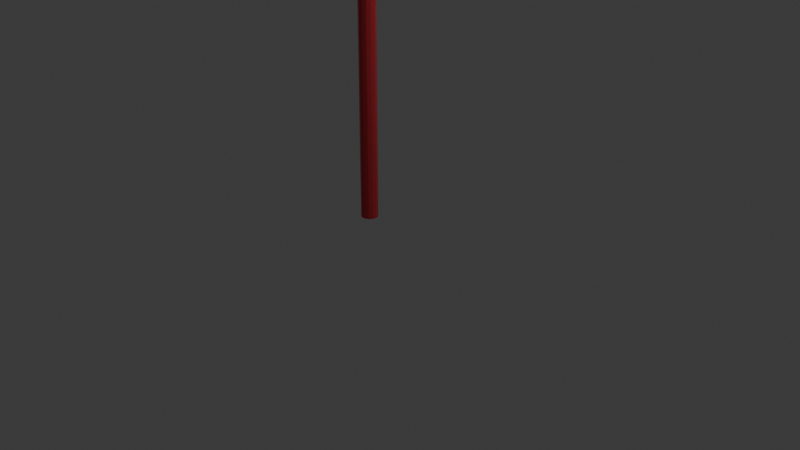 # Source: poste_liberdade.blend  (saved by Blender 4.1.23; exported with 4.5.12 LTS)
import bpy
from mathutils import Matrix  # noqa: F401  (used for matrix-valued properties, if any)

bpy.ops.wm.read_factory_settings(use_empty=True)
scene = bpy.context.scene
scene.name = 'Scene'

# ---- collections
col_collection = bpy.data.collections.new('Collection'); scene.collection.children.link(col_collection)

# ---- materials (node trees are filled in below, after node groups)
mat_cabe_a_do_poste = bpy.data.materials.new('Cabeça do Poste')
mat_corpo_do_poste = bpy.data.materials.new('Corpo do poste')
mat_lanterna = bpy.data.materials.new('Lanterna')

# ---- material node trees
mat_cabe_a_do_poste.use_nodes = True; mat_cabe_a_do_poste.node_tree.nodes.clear()
_N = mat_cabe_a_do_poste.node_tree.nodes; _L = mat_cabe_a_do_poste.node_tree.links
n0 = _N.new('ShaderNodeBsdfPrincipled'); n0.name = 'Principled BSDF'; n0.location = (10, 300)
n0.inputs[0].default_value = (0.771, 0.07171, 0.08988, 1.0)
n0.inputs[1].default_value = 0.6147
n0.inputs[2].default_value = 0.4266
n1 = _N.new('ShaderNodeOutputMaterial'); n1.name = 'Material Output'; n1.location = (300, 300)
_L.new(n0.outputs[0], n1.inputs[0])
n1.is_active_output = True
mat_corpo_do_poste.use_nodes = True; mat_corpo_do_poste.node_tree.nodes.clear()
_N = mat_corpo_do_poste.node_tree.nodes; _L = mat_corpo_do_poste.node_tree.links
n0 = _N.new('ShaderNodeBsdfPrincipled'); n0.name = 'Principled BSDF'; n0.location = (10, 300)
n0.inputs[0].default_value = (0.7705, 0.07194, 0.09009, 1.0)
n0.inputs[1].default_value = 0.7615
n0.inputs[2].default_value = 0.1284
n0.inputs[3].default_value = 1.0
n0.inputs[8].default_value = 0.7982
n0.inputs[13].default_value = 0.5321
n0.inputs[20].default_value = 0.0
n1 = _N.new('ShaderNodeOutputMaterial'); n1.name = 'Material Output'; n1.location = (300, 300)
_L.new(n0.outputs[0], n1.inputs[0])
n1.is_active_output = True
mat_lanterna.use_nodes = True; mat_lanterna.node_tree.nodes.clear()
_N = mat_lanterna.node_tree.nodes; _L = mat_lanterna.node_tree.links
n0 = _N.new('ShaderNodeBsdfPrincipled'); n0.name = 'Principled BSDF'; n0.location = (10, 300)
n0.inputs[0].default_value = (0.6604, 0.6604, 0.6604, 1.0)
n0.inputs[2].default_value = 1.0
n0.inputs[8].default_value = 1.0
n0.inputs[14].default_value = (1.0, 0.5825, 0.5897, 1.0)
n1 = _N.new('ShaderNodeOutputMaterial'); n1.name = 'Material Output'; n1.location = (300, 300)
_L.new(n0.outputs[0], n1.inputs[0])
n1.is_active_output = True

# ---- world
world_world = bpy.data.worlds.new('World'); scene.world = world_world
world_world.use_nodes = True; world_world.node_tree.nodes.clear()
_N = world_world.node_tree.nodes; _L = world_world.node_tree.links
n0 = _N.new('ShaderNodeOutputWorld'); n0.name = 'World Output'; n0.location = (300, 300)
n1 = _N.new('ShaderNodeBackground'); n1.name = 'Background'; n1.location = (10, 300)
n1.inputs[0].default_value = (0.05088, 0.05088, 0.05088, 1.0)
_L.new(n1.outputs[0], n0.inputs[0])
n0.is_active_output = True
world_world.color = (0.05088, 0.05088, 0.05088)
world_world.use_sun_shadow = False
world_world.sun_shadow_jitter_overblur = 0.0

# ---- cameras
cam_camera = bpy.data.cameras.new('Camera')
cam_camera.clip_end = 100.0
cam_camera.ortho_scale = 7.314

# ---- lights
light_light = bpy.data.lights.new('Light', 'POINT')
light_light.transmission_factor = 0.0
light_light.energy = 1000.0
light_light.shadow_soft_size = 0.1
light_light.shadow_maximum_resolution = 0.006
light_light.use_absolute_resolution = True

# ---- meshes
me_cube_002 = bpy.data.meshes.new('Cube.002')
me_cube_002.from_pydata([(0.04201, -1.083, -1.0), (2.042, -1.083, -1.0), (2.042, -1.083, 1.0), (0.04201, -0.2799, -1.0), (2.042, -0.2799, -1.0), (2.042, -0.2799, 1.0), (0.04201, 0.1827, 1.0), (2.042, 0.1827, -1.0), (0.04201, 0.1827, -1.0), (2.042, 0.1827, 1.0), (2.042, -0.392, 0.6567), (2.042, -0.5032, 0.4531), (2.042, -0.6886, 0.3717), (2.042, -0.8565, 0.4837), (2.042, -0.9807, 0.7177), (0.04201, -0.2799, 1.0), (0.04201, -1.083, 1.0), (0.04201, -0.392, 0.6567), (0.04201, -0.5032, 0.4531), (0.04201, -0.6886, 0.3717), (0.04201, -0.8565, 0.4837), (0.04201, -0.9807, 0.7177), (0.04201, -0.392, 0.6555), (0.04201, -0.5039, 0.4539), (0.04201, -0.6889, 0.3715), (0.04201, -0.8569, 0.4879), (0.04201, -0.9822, 0.7237)], [], [(4, 5, 10, 11, 12, 13, 14, 2, 1), (1, 2, 16, 0), (3, 4, 1, 0), (9, 6, 15, 5), (8, 7, 4, 3), (7, 9, 5, 4), (0, 16, 26, 25, 24, 23, 22, 15, 3), (3, 15, 6, 8), (2, 14, 21, 16), (13, 12, 19, 20), (11, 10, 17, 18), (14, 13, 20, 21), (12, 11, 18, 19), (10, 5, 15, 17)])
_uv = me_cube_002.uv_layers.new(name='UVMap')
_uv.uv.foreach_set('vector', [0.375, 0.6496, 0.625, 0.6496, 0.5821, 0.6637, 0.5566, 0.6776, 0.5465, 0.7007, 0.5605, 0.7217, 0.5897, 0.7372, 0.625, 0.75, 0.375, 0.75, 0.375, 0.75, 0.625, 0.75, 0.625, 1.0, 0.375, 1.0, 0.125, 0.6496, 0.375, 0.6496, 0.375, 0.75, 0.125, 0.75, 0.625, 0.5918, 0.875, 0.5918, 0.875, 0.6496, 0.625, 0.6496, 0.125, 0.5918, 0.375, 0.5918, 0.375, 0.6496, 0.125, 0.6496, 0.375, 0.5918, 0.625, 0.5918, 0.625, 0.6496, 0.375, 0.6496, 0.375, 0.0, 0.625, 0.0, 0.5905, 0.01257, 0.561, 0.02824, 0.5464, 0.04923, 0.5567, 0.07235, 0.5819, 0.08635, 0.625, 0.1004, 0.375, 0.1004, 0.375, 0.1004, 0.625, 0.1004, 0.625, 0.1582, 0.375, 0.1582, 0.625, 0.75, 0.5897, 0.7372, 0.5897, 0.7372, 0.625, 0.75, 0.5605, 0.7217, 0.5465, 0.7007, 0.5465, 0.7007, 0.5605, 0.7217, 0.5566, 0.6776, 0.5821, 0.6637, 0.5821, 0.6637, 0.5566, 0.6776, 0.5897, 0.7372, 0.5605, 0.7217, 0.5605, 0.7217, 0.5897, 0.7372, 0.5465, 0.7007, 0.5566, 0.6776, 0.5566, 0.6776, 0.5465, 0.7007, 0.5821, 0.6637, 0.625, 0.6496, 0.625, 0.6496, 0.5821, 0.6637])
me_cube_002.materials.append(mat_cabe_a_do_poste)
me_cube_002.update()
me_sphere_001 = bpy.data.meshes.new('Sphere.001')
me_sphere_001.from_pydata([(0.05088, 0.07917, 0.1627), (0.06038, 0.09395, 0.1537), (0.07349, 0.1144, 0.1393), (0.08438, 0.1313, 0.117), (0.09047, 0.1408, 0.09553), (0.09475, 0.1474, 0.06871), (0.09222, 0.1435, 0.004295), (0.06582, 0.1024, -0.09574), (0.03833, 0.05965, -0.1625), (0.0856, 0.03909, 0.1627), (0.1016, 0.04639, 0.1537), (0.1236, 0.05647, 0.1393), (0.142, 0.06484, 0.117), (0.1522, 0.06952, 0.09553), (0.1594, 0.07281, 0.06871), (0.1552, 0.07086, 0.004295), (0.1107, 0.05058, -0.09574), (0.06449, 0.02945, -0.1625), (0.09315, -0.01339, 0.1627), (0.1105, -0.01589, 0.1537), (0.1345, -0.01935, 0.1393), (0.1545, -0.02221, 0.117), (0.1656, -0.02382, 0.09553), (0.1735, -0.02494, 0.06871), (0.1688, -0.02428, 0.004295), (0.1205, -0.01733, -0.09574), (0.07018, -0.01009, -0.1625), (0.07112, -0.06163, 0.1627), (0.0844, -0.07313, 0.1537), (0.1027, -0.08902, 0.1393), (0.118, -0.1022, 0.117), (0.1265, -0.1096, 0.09553), (0.1325, -0.1148, 0.06871), (0.1289, -0.1117, 0.004295), (0.09201, -0.07973, -0.09574), (0.05358, -0.04643, -0.1625), (0.02651, -0.09029, 0.1627), (0.03146, -0.1072, 0.1537), (0.0383, -0.1304, 0.1393), (0.04397, -0.1498, 0.117), (0.04715, -0.1606, 0.09553), (0.04938, -0.1682, 0.06871), (0.04806, -0.1637, 0.004295), (0.0343, -0.1168, -0.09574), (0.01997, -0.06803, -0.1625), (-0.02651, -0.09029, 0.1627), (-0.03146, -0.1072, 0.1537), (-0.0383, -0.1304, 0.1393), (-0.04397, -0.1498, 0.117), (-0.04715, -0.1606, 0.09553), (-0.04938, -0.1682, 0.06871), (-0.04806, -0.1637, 0.004295), (-0.0343, -0.1168, -0.09574), (-0.01997, -0.06803, -0.1625), (-0.07112, -0.06163, 0.1627), (-0.0844, -0.07313, 0.1537), (-0.1027, -0.08902, 0.1393), (-0.118, -0.1022, 0.117), (-0.1265, -0.1096, 0.09553), (-0.1325, -0.1148, 0.06871), (-0.1289, -0.1117, 0.004295), (-0.09201, -0.07973, -0.09574), (-0.05358, -0.04643, -0.1625), (0.0, 0.0, -0.1625), (0.0, 0.0, 0.1665), (-0.09315, -0.01339, 0.1627), (-0.1105, -0.01589, 0.1537), (-0.1345, -0.01935, 0.1393), (-0.1545, -0.02221, 0.117), (-0.1656, -0.02382, 0.09553), (-0.1735, -0.02494, 0.06871), (-0.1688, -0.02428, 0.004295), (-0.1205, -0.01733, -0.09574), (-0.07018, -0.01009, -0.1625), (-0.0856, 0.03909, 0.1627), (-0.1016, 0.04639, 0.1537), (-0.1236, 0.05647, 0.1393), (-0.142, 0.06484, 0.117), (-0.1522, 0.06952, 0.09553), (-0.1594, 0.07281, 0.06871), (-0.1552, 0.07086, 0.004295), (-0.1107, 0.05058, -0.09574), (-0.06449, 0.02945, -0.1625), (-0.05088, 0.07917, 0.1627), (-0.06038, 0.09395, 0.1537), (-0.07349, 0.1144, 0.1393), (-0.08438, 0.1313, 0.117), (-0.09047, 0.1408, 0.09553), (-0.09475, 0.1474, 0.06871), (-0.09222, 0.1435, 0.004295), (-0.06582, 0.1024, -0.09574), (-0.03833, 0.05965, -0.1625), (-3.792e-08, 0.0941, 0.1627), (-4.843e-08, 0.1117, 0.1537), (-5.621e-08, 0.1359, 0.1393), (-6.115e-08, 0.1561, 0.117), (-6.308e-08, 0.1673, 0.09553), (-6.404e-08, 0.1753, 0.06871), (-6.698e-08, 0.1706, 0.004295), (-4.882e-08, 0.1217, -0.09574), (-2.833e-08, 0.0709, -0.1625)], [], [(63, 100, 8), (98, 97, 5, 6), (95, 94, 2, 3), (92, 64, 0), (99, 98, 6, 7), (96, 95, 3, 4), (93, 92, 0, 1), (100, 99, 7, 8), (97, 96, 4, 5), (94, 93, 1, 2), (6, 5, 14, 15), (3, 2, 11, 12), (0, 64, 9), (7, 6, 15, 16), (4, 3, 12, 13), (1, 0, 9, 10), (8, 7, 16, 17), (5, 4, 13, 14), (2, 1, 10, 11), (63, 8, 17), (11, 10, 19, 20), (63, 17, 26), (15, 14, 23, 24), (12, 11, 20, 21), (9, 64, 18), (16, 15, 24, 25), (13, 12, 21, 22), (10, 9, 18, 19), (17, 16, 25, 26), (14, 13, 22, 23), (26, 25, 34, 35), (23, 22, 31, 32), (20, 19, 28, 29), (63, 26, 35), (24, 23, 32, 33), (21, 20, 29, 30), (18, 64, 27), (25, 24, 33, 34), (22, 21, 30, 31), (19, 18, 27, 28), (31, 30, 39, 40), (28, 27, 36, 37), (35, 34, 43, 44), (32, 31, 40, 41), (29, 28, 37, 38), (63, 35, 44), (33, 32, 41, 42), (30, 29, 38, 39), (27, 64, 36), (34, 33, 42, 43), (36, 64, 45), (43, 42, 51, 52), (40, 39, 48, 49), (37, 36, 45, 46), (44, 43, 52, 53), (41, 40, 49, 50), (38, 37, 46, 47), (63, 44, 53), (42, 41, 50, 51), (39, 38, 47, 48), (48, 47, 56, 57), (45, 64, 54), (52, 51, 60, 61), (49, 48, 57, 58), (46, 45, 54, 55), (53, 52, 61, 62), (50, 49, 58, 59), (47, 46, 55, 56), (63, 53, 62), (51, 50, 59, 60), (63, 62, 73), (60, 59, 70, 71), (57, 56, 67, 68), (54, 64, 65), (61, 60, 71, 72), (58, 57, 68, 69), (55, 54, 65, 66), (62, 61, 72, 73), (59, 58, 69, 70), (56, 55, 66, 67), (70, 69, 78, 79), (67, 66, 75, 76), (63, 73, 82), (71, 70, 79, 80), (68, 67, 76, 77), (65, 64, 74), (72, 71, 80, 81), (69, 68, 77, 78), (66, 65, 74, 75), (73, 72, 81, 82), (75, 74, 83, 84), (82, 81, 90, 91), (79, 78, 87, 88), (76, 75, 84, 85), (63, 82, 91), (80, 79, 88, 89), (77, 76, 85, 86), (74, 64, 83), (81, 80, 89, 90), (78, 77, 86, 87), (87, 86, 95, 96), (84, 83, 92, 93), (91, 90, 99, 100), (88, 87, 96, 97), (85, 84, 93, 94), (63, 91, 100), (89, 88, 97, 98), (86, 85, 94, 95), (83, 64, 92), (90, 89, 98, 99)])
_uv = me_sphere_001.uv_layers.new(name='UVMap')
_uv.uv.foreach_set('vector', [0.6818, 0.0, 0.7273, 0.1406, 0.6364, 0.1406, 0.7273, 0.5061, 0.7273, 0.6224, 0.6364, 0.6224, 0.6364, 0.5061, 0.7273, 0.7022, 0.7273, 0.7527, 0.6364, 0.7527, 0.6364, 0.7022, 0.7273, 0.8332, 0.6818, 1.0, 0.6364, 0.8332, 0.7273, 0.2986, 0.7273, 0.5061, 0.6364, 0.5061, 0.6364, 0.2986, 0.7273, 0.6643, 0.7273, 0.7022, 0.6364, 0.7022, 0.6364, 0.6643, 0.7273, 0.8, 0.7273, 0.8332, 0.6364, 0.8332, 0.6364, 0.8, 0.7273, 0.1406, 0.7273, 0.2986, 0.6364, 0.2986, 0.6364, 0.1406, 0.7273, 0.6224, 0.7273, 0.6643, 0.6364, 0.6643, 0.6364, 0.6224, 0.7273, 0.7527, 0.7273, 0.8, 0.6364, 0.8, 0.6364, 0.7527, 0.6364, 0.5061, 0.6364, 0.6224, 0.5455, 0.6224, 0.5455, 0.5061, 0.6364, 0.7022, 0.6364, 0.7527, 0.5455, 0.7527, 0.5455, 0.7022, 0.6364, 0.8332, 0.5909, 1.0, 0.5455, 0.8332, 0.6364, 0.2986, 0.6364, 0.5061, 0.5455, 0.5061, 0.5455, 0.2986, 0.6364, 0.6643, 0.6364, 0.7022, 0.5455, 0.7022, 0.5455, 0.6643, 0.6364, 0.8, 0.6364, 0.8332, 0.5455, 0.8332, 0.5455, 0.8, 0.6364, 0.1406, 0.6364, 0.2986, 0.5455, 0.2986, 0.5455, 0.1406, 0.6364, 0.6224, 0.6364, 0.6643, 0.5455, 0.6643, 0.5455, 0.6224, 0.6364, 0.7527, 0.6364, 0.8, 0.5455, 0.8, 0.5455, 0.7527, 0.5909, 0.0, 0.6364, 0.1406, 0.5455, 0.1406, 0.5455, 0.7527, 0.5455, 0.8, 0.4545, 0.8, 0.4545, 0.7527, 0.5, 0.0, 0.5455, 0.1406, 0.4545, 0.1406, 0.5455, 0.5061, 0.5455, 0.6224, 0.4545, 0.6224, 0.4545, 0.5061, 0.5455, 0.7022, 0.5455, 0.7527, 0.4545, 0.7527, 0.4545, 0.7022, 0.5455, 0.8332, 0.5, 1.0, 0.4545, 0.8332, 0.5455, 0.2986, 0.5455, 0.5061, 0.4545, 0.5061, 0.4545, 0.2986, 0.5455, 0.6643, 0.5455, 0.7022, 0.4545, 0.7022, 0.4545, 0.6643, 0.5455, 0.8, 0.5455, 0.8332, 0.4545, 0.8332, 0.4545, 0.8, 0.5455, 0.1406, 0.5455, 0.2986, 0.4545, 0.2986, 0.4545, 0.1406, 0.5455, 0.6224, 0.5455, 0.6643, 0.4545, 0.6643, 0.4545, 0.6224, 0.4545, 0.1406, 0.4545, 0.2986, 0.3636, 0.2986, 0.3636, 0.1406, 0.4545, 0.6224, 0.4545, 0.6643, 0.3636, 0.6643, 0.3636, 0.6224, 0.4545, 0.7527, 0.4545, 0.8, 0.3636, 0.8, 0.3636, 0.7527, 0.4091, 0.0, 0.4545, 0.1406, 0.3636, 0.1406, 0.4545, 0.5061, 0.4545, 0.6224, 0.3636, 0.6224, 0.3636, 0.5061, 0.4545, 0.7022, 0.4545, 0.7527, 0.3636, 0.7527, 0.3636, 0.7022, 0.4545, 0.8332, 0.4091, 1.0, 0.3636, 0.8332, 0.4545, 0.2986, 0.4545, 0.5061, 0.3636, 0.5061, 0.3636, 0.2986, 0.4545, 0.6643, 0.4545, 0.7022, 0.3636, 0.7022, 0.3636, 0.6643, 0.4545, 0.8, 0.4545, 0.8332, 0.3636, 0.8332, 0.3636, 0.8, 0.3636, 0.6643, 0.3636, 0.7022, 0.2727, 0.7022, 0.2727, 0.6643, 0.3636, 0.8, 0.3636, 0.8332, 0.2727, 0.8332, 0.2727, 0.8, 0.3636, 0.1406, 0.3636, 0.2986, 0.2727, 0.2986, 0.2727, 0.1406, 0.3636, 0.6224, 0.3636, 0.6643, 0.2727, 0.6643, 0.2727, 0.6224, 0.3636, 0.7527, 0.3636, 0.8, 0.2727, 0.8, 0.2727, 0.7527, 0.3182, 0.0, 0.3636, 0.1406, 0.2727, 0.1406, 0.3636, 0.5061, 0.3636, 0.6224, 0.2727, 0.6224, 0.2727, 0.5061, 0.3636, 0.7022, 0.3636, 0.7527, 0.2727, 0.7527, 0.2727, 0.7022, 0.3636, 0.8332, 0.3182, 1.0, 0.2727, 0.8332, 0.3636, 0.2986, 0.3636, 0.5061, 0.2727, 0.5061, 0.2727, 0.2986, 0.2727, 0.8332, 0.2273, 1.0, 0.1818, 0.8332, 0.2727, 0.2986, 0.2727, 0.5061, 0.1818, 0.5061, 0.1818, 0.2986, 0.2727, 0.6643, 0.2727, 0.7022, 0.1818, 0.7022, 0.1818, 0.6643, 0.2727, 0.8, 0.2727, 0.8332, 0.1818, 0.8332, 0.1818, 0.8, 0.2727, 0.1406, 0.2727, 0.2986, 0.1818, 0.2986, 0.1818, 0.1406, 0.2727, 0.6224, 0.2727, 0.6643, 0.1818, 0.6643, 0.1818, 0.6224, 0.2727, 0.7527, 0.2727, 0.8, 0.1818, 0.8, 0.1818, 0.7527, 0.2273, 0.0, 0.2727, 0.1406, 0.1818, 0.1406, 0.2727, 0.5061, 0.2727, 0.6224, 0.1818, 0.6224, 0.1818, 0.5061, 0.2727, 0.7022, 0.2727, 0.7527, 0.1818, 0.7527, 0.1818, 0.7022, 0.1818, 0.7022, 0.1818, 0.7527, 0.09091, 0.7527, 0.09091, 0.7022, 0.1818, 0.8332, 0.1364, 1.0, 0.09091, 0.8332, 0.1818, 0.2986, 0.1818, 0.5061, 0.09091, 0.5061, 0.09091, 0.2986, 0.1818, 0.6643, 0.1818, 0.7022, 0.09091, 0.7022, 0.09091, 0.6643, 0.1818, 0.8, 0.1818, 0.8332, 0.09091, 0.8332, 0.09091, 0.8, 0.1818, 0.1406, 0.1818, 0.2986, 0.09091, 0.2986, 0.09091, 0.1406, 0.1818, 0.6224, 0.1818, 0.6643, 0.09091, 0.6643, 0.09091, 0.6224, 0.1818, 0.7527, 0.1818, 0.8, 0.09091, 0.8, 0.09091, 0.7527, 0.1364, 0.0, 0.1818, 0.1406, 0.09091, 0.1406, 0.1818, 0.5061, 0.1818, 0.6224, 0.09091, 0.6224, 0.09091, 0.5061, 0.04545, 0.0, 0.09091, 0.1406, 0.01361, 0.1406, 0.09091, 0.5061, 0.09091, 0.6224, 2.096e-08, 0.6224, 0.0009496, 0.5061, 0.09091, 0.7022, 0.09091, 0.7527, 2.98e-08, 0.7527, 2.582e-08, 0.7022, 0.09091, 0.8332, 0.04545, 1.0, 1.991e-08, 0.8332, 0.09091, 0.2986, 0.09091, 0.5061, 0.0009496, 0.5061, 0.005282, 0.2986, 0.09091, 0.6643, 0.09091, 0.7022, 2.582e-08, 0.7022, 2.308e-08, 0.6643, 0.09091, 0.8, 0.09091, 0.8332, 1.991e-08, 0.8332, 2.98e-08, 0.8, 0.09091, 0.1406, 0.09091, 0.2986, 0.005282, 0.2986, 0.01361, 0.1406, 0.09091, 0.6224, 0.09091, 0.6643, 2.308e-08, 0.6643, 2.096e-08, 0.6224, 0.09091, 0.7527, 0.09091, 0.8, 2.98e-08, 0.8, 2.98e-08, 0.7527, 1.0, 0.6224, 1.0, 0.6643, 0.9091, 0.6643, 0.9091, 0.6224, 1.0, 0.7527, 1.0, 0.8, 0.9091, 0.8, 0.9091, 0.7527, 0.9545, 0.0, 0.9864, 0.1406, 0.9091, 0.1406, 0.9991, 0.5061, 1.0, 0.6224, 0.9091, 0.6224, 0.9091, 0.5061, 1.0, 0.7022, 1.0, 0.7527, 0.9091, 0.7527, 0.9091, 0.7022, 1.0, 0.8332, 0.9545, 1.0, 0.9091, 0.8332, 0.9947, 0.2986, 0.9991, 0.5061, 0.9091, 0.5061, 0.9091, 0.2986, 1.0, 0.6643, 1.0, 0.7022, 0.9091, 0.7022, 0.9091, 0.6643, 1.0, 0.8, 1.0, 0.8332, 0.9091, 0.8332, 0.9091, 0.8, 0.9864, 0.1406, 0.9947, 0.2986, 0.9091, 0.2986, 0.9091, 0.1406, 0.9091, 0.8, 0.9091, 0.8332, 0.8182, 0.8332, 0.8182, 0.8, 0.9091, 0.1406, 0.9091, 0.2986, 0.8182, 0.2986, 0.8182, 0.1406, 0.9091, 0.6224, 0.9091, 0.6643, 0.8182, 0.6643, 0.8182, 0.6224, 0.9091, 0.7527, 0.9091, 0.8, 0.8182, 0.8, 0.8182, 0.7527, 0.8636, 0.0, 0.9091, 0.1406, 0.8182, 0.1406, 0.9091, 0.5061, 0.9091, 0.6224, 0.8182, 0.6224, 0.8182, 0.5061, 0.9091, 0.7022, 0.9091, 0.7527, 0.8182, 0.7527, 0.8182, 0.7022, 0.9091, 0.8332, 0.8636, 1.0, 0.8182, 0.8332, 0.9091, 0.2986, 0.9091, 0.5061, 0.8182, 0.5061, 0.8182, 0.2986, 0.9091, 0.6643, 0.9091, 0.7022, 0.8182, 0.7022, 0.8182, 0.6643, 0.8182, 0.6643, 0.8182, 0.7022, 0.7273, 0.7022, 0.7273, 0.6643, 0.8182, 0.8, 0.8182, 0.8332, 0.7273, 0.8332, 0.7273, 0.8, 0.8182, 0.1406, 0.8182, 0.2986, 0.7273, 0.2986, 0.7273, 0.1406, 0.8182, 0.6224, 0.8182, 0.6643, 0.7273, 0.6643, 0.7273, 0.6224, 0.8182, 0.7527, 0.8182, 0.8, 0.7273, 0.8, 0.7273, 0.7527, 0.7727, 0.0, 0.8182, 0.1406, 0.7273, 0.1406, 0.8182, 0.5061, 0.8182, 0.6224, 0.7273, 0.6224, 0.7273, 0.5061, 0.8182, 0.7022, 0.8182, 0.7527, 0.7273, 0.7527, 0.7273, 0.7022, 0.8182, 0.8332, 0.7727, 1.0, 0.7273, 0.8332, 0.8182, 0.2986, 0.8182, 0.5061, 0.7273, 0.5061, 0.7273, 0.2986])
me_sphere_001.update()
me_circle_005 = bpy.data.meshes.new('Circle.005')
me_circle_005.from_pydata([(0.0, 0.1052, 0.0), (-0.05686, 0.08847, 0.0), (-0.09566, 0.04369, 0.0), (-0.1041, -0.01497, 0.0), (-0.07948, -0.06887, 0.0), (-0.02963, -0.1009, 0.0), (0.02963, -0.1009, 0.0), (0.07948, -0.06887, 0.0), (0.1041, -0.01497, 0.0), (0.09566, 0.04369, 0.0), (0.05686, 0.08847, 0.0), (-7.957e-12, 0.1052, 0.02329), (-0.05686, 0.08847, 0.02329), (-0.09566, 0.04369, 0.02329), (-0.1041, -0.01497, 0.02329), (-0.07948, -0.06887, 0.02329), (-0.02963, -0.1009, 0.02329), (0.02963, -0.1009, 0.02329), (0.07948, -0.06887, 0.02329), (0.1041, -0.01497, 0.02329), (0.09566, 0.04369, 0.02329), (0.05686, 0.08847, 0.02329)], [], [(0, 10, 9, 8, 7, 6, 5, 4, 3, 2, 1), (3, 4, 15, 14), (10, 0, 11, 21), (0, 1, 12, 11), (7, 8, 19, 18), (4, 5, 16, 15), (1, 2, 13, 12), (8, 9, 20, 19), (5, 6, 17, 16), (2, 3, 14, 13), (9, 10, 21, 20), (6, 7, 18, 17), (11, 12, 13, 14, 15, 16, 17, 18, 19, 20, 21)])
_uv = me_circle_005.uv_layers.new(name='UVMap')
_uv.uv.foreach_set('vector', [0.5, 1.0, 0.7703, 0.9206, 0.9548, 0.7077, 0.9949, 0.4288, 0.8779, 0.1726, 0.6409, 0.02025, 0.3591, 0.02025, 0.1221, 0.1726, 0.005089, 0.4288, 0.04518, 0.7077, 0.2297, 0.9206, 0.005089, 0.4288, 0.1221, 0.1726, 0.1221, 0.1726, 0.005089, 0.4288, 0.7703, 0.9206, 0.5, 1.0, 0.5, 1.0, 0.7703, 0.9206, 0.5, 1.0, 0.2297, 0.9206, 0.2297, 0.9206, 0.5, 1.0, 0.8779, 0.1726, 0.9949, 0.4288, 0.9949, 0.4288, 0.8779, 0.1726, 0.1221, 0.1726, 0.3591, 0.02025, 0.3591, 0.02025, 0.1221, 0.1726, 0.2297, 0.9206, 0.04518, 0.7077, 0.04518, 0.7077, 0.2297, 0.9206, 0.9949, 0.4288, 0.9548, 0.7077, 0.9548, 0.7077, 0.9949, 0.4288, 0.3591, 0.02025, 0.6409, 0.02025, 0.6409, 0.02025, 0.3591, 0.02025, 0.04518, 0.7077, 0.005089, 0.4288, 0.005089, 0.4288, 0.04518, 0.7077, 0.9548, 0.7077, 0.7703, 0.9206, 0.7703, 0.9206, 0.9548, 0.7077, 0.6409, 0.02025, 0.8779, 0.1726, 0.8779, 0.1726, 0.6409, 0.02025, 0.5, 1.0, 0.2297, 0.9206, 0.04518, 0.7077, 0.005089, 0.4288, 0.1221, 0.1726, 0.3591, 0.02025, 0.6409, 0.02025, 0.8779, 0.1726, 0.9949, 0.4288, 0.9548, 0.7077, 0.7703, 0.9206])
me_circle_005.materials.append(mat_corpo_do_poste)
me_circle_005.update()
me_circle_006 = bpy.data.meshes.new('Circle.006')
me_circle_006.from_pydata([(0.0, 0.1052, 0.0), (-0.05686, 0.08847, 0.0), (-0.09566, 0.04369, 0.0), (-0.1041, -0.01497, 0.0), (-0.07948, -0.06887, 0.0), (-0.02963, -0.1009, 0.0), (0.02963, -0.1009, 0.0), (0.07948, -0.06887, 0.0), (0.1041, -0.01497, 0.0), (0.09566, 0.04369, 0.0), (0.05686, 0.08847, 0.0), (-7.957e-12, 0.1052, 0.02329), (-0.05686, 0.08847, 0.02329), (-0.09566, 0.04369, 0.02329), (-0.1041, -0.01497, 0.02329), (-0.07948, -0.06887, 0.02329), (-0.02963, -0.1009, 0.02329), (0.02963, -0.1009, 0.02329), (0.07948, -0.06887, 0.02329), (0.1041, -0.01497, 0.02329), (0.09566, 0.04369, 0.02329), (0.05686, 0.08847, 0.02329)], [], [(0, 10, 9, 8, 7, 6, 5, 4, 3, 2, 1), (3, 4, 15, 14), (10, 0, 11, 21), (0, 1, 12, 11), (7, 8, 19, 18), (4, 5, 16, 15), (1, 2, 13, 12), (8, 9, 20, 19), (5, 6, 17, 16), (2, 3, 14, 13), (9, 10, 21, 20), (6, 7, 18, 17), (11, 12, 13, 14, 15, 16, 17, 18, 19, 20, 21)])
_uv = me_circle_006.uv_layers.new(name='UVMap')
_uv.uv.foreach_set('vector', [0.5, 1.0, 0.7703, 0.9206, 0.9548, 0.7077, 0.9949, 0.4288, 0.8779, 0.1726, 0.6409, 0.02025, 0.3591, 0.02025, 0.1221, 0.1726, 0.005089, 0.4288, 0.04518, 0.7077, 0.2297, 0.9206, 0.005089, 0.4288, 0.1221, 0.1726, 0.1221, 0.1726, 0.005089, 0.4288, 0.7703, 0.9206, 0.5, 1.0, 0.5, 1.0, 0.7703, 0.9206, 0.5, 1.0, 0.2297, 0.9206, 0.2297, 0.9206, 0.5, 1.0, 0.8779, 0.1726, 0.9949, 0.4288, 0.9949, 0.4288, 0.8779, 0.1726, 0.1221, 0.1726, 0.3591, 0.02025, 0.3591, 0.02025, 0.1221, 0.1726, 0.2297, 0.9206, 0.04518, 0.7077, 0.04518, 0.7077, 0.2297, 0.9206, 0.9949, 0.4288, 0.9548, 0.7077, 0.9548, 0.7077, 0.9949, 0.4288, 0.3591, 0.02025, 0.6409, 0.02025, 0.6409, 0.02025, 0.3591, 0.02025, 0.04518, 0.7077, 0.005089, 0.4288, 0.005089, 0.4288, 0.04518, 0.7077, 0.9548, 0.7077, 0.7703, 0.9206, 0.7703, 0.9206, 0.9548, 0.7077, 0.6409, 0.02025, 0.8779, 0.1726, 0.8779, 0.1726, 0.6409, 0.02025, 0.5, 1.0, 0.2297, 0.9206, 0.04518, 0.7077, 0.005089, 0.4288, 0.1221, 0.1726, 0.3591, 0.02025, 0.6409, 0.02025, 0.8779, 0.1726, 0.9949, 0.4288, 0.9548, 0.7077, 0.7703, 0.9206])
me_circle_006.materials.append(mat_corpo_do_poste)
me_circle_006.update()
me_circle_011 = bpy.data.meshes.new('Circle.011')
me_circle_011.from_pydata([(0.01564, 0.01247, 0.05429), (-2.247e-10, 0.02, 0.05429), (-0.0195, -0.00445, 0.05429), (-0.008678, -0.01802, 0.05429), (-0.01564, 0.01247, 0.05429), (0.0195, -0.00445, 0.05429), (0.008678, -0.01802, 0.05429), (-0.01564, 0.01247, -0.02817), (0.0, 0.02, -0.02817), (-0.008678, -0.01802, -0.02817), (-0.0195, -0.00445, -0.02817), (0.01564, 0.01247, -0.02817), (0.0195, -0.00445, -0.02817), (0.008678, -0.01802, -0.02817)], [], [(1, 4, 2, 3, 6, 5, 0), (8, 1, 0, 11), (12, 5, 6, 13), (9, 3, 2, 10), (7, 4, 1, 8), (11, 0, 5, 12), (13, 6, 3, 9), (10, 2, 4, 7), (8, 11, 12, 13, 9, 10, 7)])
_uv = me_circle_011.uv_layers.new(name='UVMap')
_uv.uv.foreach_set('vector', [0.5, 1.0, 0.1091, 0.8117, 0.01254, 0.3887, 0.2831, 0.04952, 0.7169, 0.04952, 0.9875, 0.3887, 0.8909, 0.8117, 0.5, 1.0, 0.5, 1.0, 0.8909, 0.8117, 0.8909, 0.8117, 0.9875, 0.3887, 0.9875, 0.3887, 0.7169, 0.04952, 0.7169, 0.04952, 0.2831, 0.04952, 0.2831, 0.04952, 0.01254, 0.3887, 0.01254, 0.3887, 0.1091, 0.8117, 0.1091, 0.8117, 0.5, 1.0, 0.5, 1.0, 0.8909, 0.8117, 0.8909, 0.8117, 0.9875, 0.3887, 0.9875, 0.3887, 0.7169, 0.04952, 0.7169, 0.04952, 0.2831, 0.04952, 0.2831, 0.04952, 0.01254, 0.3887, 0.01254, 0.3887, 0.1091, 0.8117, 0.1091, 0.8117, 0.5, 1.0, 0.8909, 0.8117, 0.9875, 0.3887, 0.7169, 0.04952, 0.2831, 0.04952, 0.01254, 0.3887, 0.1091, 0.8117])
me_circle_011.materials.append(mat_corpo_do_poste)
me_circle_011.update()
me_sphere_004 = bpy.data.meshes.new('Sphere.004')
me_sphere_004.from_pydata([(0.05088, 0.07917, 0.1627), (0.06038, 0.09395, 0.1537), (0.07349, 0.1144, 0.1393), (0.08438, 0.1313, 0.117), (0.09047, 0.1408, 0.09553), (0.09475, 0.1474, 0.06871), (0.09222, 0.1435, 0.004295), (0.06582, 0.1024, -0.09574), (0.03833, 0.05965, -0.1625), (0.0856, 0.03909, 0.1627), (0.1016, 0.04639, 0.1537), (0.1236, 0.05647, 0.1393), (0.142, 0.06484, 0.117), (0.1522, 0.06952, 0.09553), (0.1594, 0.07281, 0.06871), (0.1552, 0.07086, 0.004295), (0.1107, 0.05058, -0.09574), (0.06449, 0.02945, -0.1625), (0.09315, -0.01339, 0.1627), (0.1105, -0.01589, 0.1537), (0.1345, -0.01935, 0.1393), (0.1545, -0.02221, 0.117), (0.1656, -0.02382, 0.09553), (0.1735, -0.02494, 0.06871), (0.1688, -0.02428, 0.004295), (0.1205, -0.01733, -0.09574), (0.07018, -0.01009, -0.1625), (0.07112, -0.06163, 0.1627), (0.0844, -0.07313, 0.1537), (0.1027, -0.08902, 0.1393), (0.118, -0.1022, 0.117), (0.1265, -0.1096, 0.09553), (0.1325, -0.1148, 0.06871), (0.1289, -0.1117, 0.004295), (0.09201, -0.07973, -0.09574), (0.05358, -0.04643, -0.1625), (0.02651, -0.09029, 0.1627), (0.03146, -0.1072, 0.1537), (0.0383, -0.1304, 0.1393), (0.04397, -0.1498, 0.117), (0.04715, -0.1606, 0.09553), (0.04938, -0.1682, 0.06871), (0.04806, -0.1637, 0.004295), (0.0343, -0.1168, -0.09574), (0.01997, -0.06803, -0.1625), (-0.02651, -0.09029, 0.1627), (-0.03146, -0.1072, 0.1537), (-0.0383, -0.1304, 0.1393), (-0.04397, -0.1498, 0.117), (-0.04715, -0.1606, 0.09553), (-0.04938, -0.1682, 0.06871), (-0.04806, -0.1637, 0.004295), (-0.0343, -0.1168, -0.09574), (-0.01997, -0.06803, -0.1625), (-0.07112, -0.06163, 0.1627), (-0.0844, -0.07313, 0.1537), (-0.1027, -0.08902, 0.1393), (-0.118, -0.1022, 0.117), (-0.1265, -0.1096, 0.09553), (-0.1325, -0.1148, 0.06871), (-0.1289, -0.1117, 0.004295), (-0.09201, -0.07973, -0.09574), (-0.05358, -0.04643, -0.1625), (0.0, 0.0, -0.1625), (0.0, 0.0, 0.1665), (-0.09315, -0.01339, 0.1627), (-0.1105, -0.01589, 0.1537), (-0.1345, -0.01935, 0.1393), (-0.1545, -0.02221, 0.117), (-0.1656, -0.02382, 0.09553), (-0.1735, -0.02494, 0.06871), (-0.1688, -0.02428, 0.004295), (-0.1205, -0.01733, -0.09574), (-0.07018, -0.01009, -0.1625), (-0.0856, 0.03909, 0.1627), (-0.1016, 0.04639, 0.1537), (-0.1236, 0.05647, 0.1393), (-0.142, 0.06484, 0.117), (-0.1522, 0.06952, 0.09553), (-0.1594, 0.07281, 0.06871), (-0.1552, 0.07086, 0.004295), (-0.1107, 0.05058, -0.09574), (-0.06449, 0.02945, -0.1625), (-0.05088, 0.07917, 0.1627), (-0.06038, 0.09395, 0.1537), (-0.07349, 0.1144, 0.1393), (-0.08438, 0.1313, 0.117), (-0.09047, 0.1408, 0.09553), (-0.09475, 0.1474, 0.06871), (-0.09222, 0.1435, 0.004295), (-0.06582, 0.1024, -0.09574), (-0.03833, 0.05965, -0.1625), (-3.792e-08, 0.0941, 0.1627), (-4.843e-08, 0.1117, 0.1537), (-5.621e-08, 0.1359, 0.1393), (-6.115e-08, 0.1561, 0.117), (-6.308e-08, 0.1673, 0.09553), (-6.404e-08, 0.1753, 0.06871), (-6.698e-08, 0.1706, 0.004295), (-4.882e-08, 0.1217, -0.09574), (-2.833e-08, 0.0709, -0.1625)], [], [(63, 100, 8), (98, 97, 5, 6), (95, 94, 2, 3), (92, 64, 0), (99, 98, 6, 7), (96, 95, 3, 4), (93, 92, 0, 1), (100, 99, 7, 8), (97, 96, 4, 5), (94, 93, 1, 2), (6, 5, 14, 15), (3, 2, 11, 12), (0, 64, 9), (7, 6, 15, 16), (4, 3, 12, 13), (1, 0, 9, 10), (8, 7, 16, 17), (5, 4, 13, 14), (2, 1, 10, 11), (63, 8, 17), (11, 10, 19, 20), (63, 17, 26), (15, 14, 23, 24), (12, 11, 20, 21), (9, 64, 18), (16, 15, 24, 25), (13, 12, 21, 22), (10, 9, 18, 19), (17, 16, 25, 26), (14, 13, 22, 23), (26, 25, 34, 35), (23, 22, 31, 32), (20, 19, 28, 29), (63, 26, 35), (24, 23, 32, 33), (21, 20, 29, 30), (18, 64, 27), (25, 24, 33, 34), (22, 21, 30, 31), (19, 18, 27, 28), (31, 30, 39, 40), (28, 27, 36, 37), (35, 34, 43, 44), (32, 31, 40, 41), (29, 28, 37, 38), (63, 35, 44), (33, 32, 41, 42), (30, 29, 38, 39), (27, 64, 36), (34, 33, 42, 43), (36, 64, 45), (43, 42, 51, 52), (40, 39, 48, 49), (37, 36, 45, 46), (44, 43, 52, 53), (41, 40, 49, 50), (38, 37, 46, 47), (63, 44, 53), (42, 41, 50, 51), (39, 38, 47, 48), (48, 47, 56, 57), (45, 64, 54), (52, 51, 60, 61), (49, 48, 57, 58), (46, 45, 54, 55), (53, 52, 61, 62), (50, 49, 58, 59), (47, 46, 55, 56), (63, 53, 62), (51, 50, 59, 60), (63, 62, 73), (60, 59, 70, 71), (57, 56, 67, 68), (54, 64, 65), (61, 60, 71, 72), (58, 57, 68, 69), (55, 54, 65, 66), (62, 61, 72, 73), (59, 58, 69, 70), (56, 55, 66, 67), (70, 69, 78, 79), (67, 66, 75, 76), (63, 73, 82), (71, 70, 79, 80), (68, 67, 76, 77), (65, 64, 74), (72, 71, 80, 81), (69, 68, 77, 78), (66, 65, 74, 75), (73, 72, 81, 82), (75, 74, 83, 84), (82, 81, 90, 91), (79, 78, 87, 88), (76, 75, 84, 85), (63, 82, 91), (80, 79, 88, 89), (77, 76, 85, 86), (74, 64, 83), (81, 80, 89, 90), (78, 77, 86, 87), (87, 86, 95, 96), (84, 83, 92, 93), (91, 90, 99, 100), (88, 87, 96, 97), (85, 84, 93, 94), (63, 91, 100), (89, 88, 97, 98), (86, 85, 94, 95), (83, 64, 92), (90, 89, 98, 99)])
_uv = me_sphere_004.uv_layers.new(name='UVMap')
_uv.uv.foreach_set('vector', [0.6818, 0.0, 0.7273, 0.1406, 0.6364, 0.1406, 0.7273, 0.5061, 0.7273, 0.6224, 0.6364, 0.6224, 0.6364, 0.5061, 0.7273, 0.7022, 0.7273, 0.7527, 0.6364, 0.7527, 0.6364, 0.7022, 0.7273, 0.8332, 0.6818, 1.0, 0.6364, 0.8332, 0.7273, 0.2986, 0.7273, 0.5061, 0.6364, 0.5061, 0.6364, 0.2986, 0.7273, 0.6643, 0.7273, 0.7022, 0.6364, 0.7022, 0.6364, 0.6643, 0.7273, 0.8, 0.7273, 0.8332, 0.6364, 0.8332, 0.6364, 0.8, 0.7273, 0.1406, 0.7273, 0.2986, 0.6364, 0.2986, 0.6364, 0.1406, 0.7273, 0.6224, 0.7273, 0.6643, 0.6364, 0.6643, 0.6364, 0.6224, 0.7273, 0.7527, 0.7273, 0.8, 0.6364, 0.8, 0.6364, 0.7527, 0.6364, 0.5061, 0.6364, 0.6224, 0.5455, 0.6224, 0.5455, 0.5061, 0.6364, 0.7022, 0.6364, 0.7527, 0.5455, 0.7527, 0.5455, 0.7022, 0.6364, 0.8332, 0.5909, 1.0, 0.5455, 0.8332, 0.6364, 0.2986, 0.6364, 0.5061, 0.5455, 0.5061, 0.5455, 0.2986, 0.6364, 0.6643, 0.6364, 0.7022, 0.5455, 0.7022, 0.5455, 0.6643, 0.6364, 0.8, 0.6364, 0.8332, 0.5455, 0.8332, 0.5455, 0.8, 0.6364, 0.1406, 0.6364, 0.2986, 0.5455, 0.2986, 0.5455, 0.1406, 0.6364, 0.6224, 0.6364, 0.6643, 0.5455, 0.6643, 0.5455, 0.6224, 0.6364, 0.7527, 0.6364, 0.8, 0.5455, 0.8, 0.5455, 0.7527, 0.5909, 0.0, 0.6364, 0.1406, 0.5455, 0.1406, 0.5455, 0.7527, 0.5455, 0.8, 0.4545, 0.8, 0.4545, 0.7527, 0.5, 0.0, 0.5455, 0.1406, 0.4545, 0.1406, 0.5455, 0.5061, 0.5455, 0.6224, 0.4545, 0.6224, 0.4545, 0.5061, 0.5455, 0.7022, 0.5455, 0.7527, 0.4545, 0.7527, 0.4545, 0.7022, 0.5455, 0.8332, 0.5, 1.0, 0.4545, 0.8332, 0.5455, 0.2986, 0.5455, 0.5061, 0.4545, 0.5061, 0.4545, 0.2986, 0.5455, 0.6643, 0.5455, 0.7022, 0.4545, 0.7022, 0.4545, 0.6643, 0.5455, 0.8, 0.5455, 0.8332, 0.4545, 0.8332, 0.4545, 0.8, 0.5455, 0.1406, 0.5455, 0.2986, 0.4545, 0.2986, 0.4545, 0.1406, 0.5455, 0.6224, 0.5455, 0.6643, 0.4545, 0.6643, 0.4545, 0.6224, 0.4545, 0.1406, 0.4545, 0.2986, 0.3636, 0.2986, 0.3636, 0.1406, 0.4545, 0.6224, 0.4545, 0.6643, 0.3636, 0.6643, 0.3636, 0.6224, 0.4545, 0.7527, 0.4545, 0.8, 0.3636, 0.8, 0.3636, 0.7527, 0.4091, 0.0, 0.4545, 0.1406, 0.3636, 0.1406, 0.4545, 0.5061, 0.4545, 0.6224, 0.3636, 0.6224, 0.3636, 0.5061, 0.4545, 0.7022, 0.4545, 0.7527, 0.3636, 0.7527, 0.3636, 0.7022, 0.4545, 0.8332, 0.4091, 1.0, 0.3636, 0.8332, 0.4545, 0.2986, 0.4545, 0.5061, 0.3636, 0.5061, 0.3636, 0.2986, 0.4545, 0.6643, 0.4545, 0.7022, 0.3636, 0.7022, 0.3636, 0.6643, 0.4545, 0.8, 0.4545, 0.8332, 0.3636, 0.8332, 0.3636, 0.8, 0.3636, 0.6643, 0.3636, 0.7022, 0.2727, 0.7022, 0.2727, 0.6643, 0.3636, 0.8, 0.3636, 0.8332, 0.2727, 0.8332, 0.2727, 0.8, 0.3636, 0.1406, 0.3636, 0.2986, 0.2727, 0.2986, 0.2727, 0.1406, 0.3636, 0.6224, 0.3636, 0.6643, 0.2727, 0.6643, 0.2727, 0.6224, 0.3636, 0.7527, 0.3636, 0.8, 0.2727, 0.8, 0.2727, 0.7527, 0.3182, 0.0, 0.3636, 0.1406, 0.2727, 0.1406, 0.3636, 0.5061, 0.3636, 0.6224, 0.2727, 0.6224, 0.2727, 0.5061, 0.3636, 0.7022, 0.3636, 0.7527, 0.2727, 0.7527, 0.2727, 0.7022, 0.3636, 0.8332, 0.3182, 1.0, 0.2727, 0.8332, 0.3636, 0.2986, 0.3636, 0.5061, 0.2727, 0.5061, 0.2727, 0.2986, 0.2727, 0.8332, 0.2273, 1.0, 0.1818, 0.8332, 0.2727, 0.2986, 0.2727, 0.5061, 0.1818, 0.5061, 0.1818, 0.2986, 0.2727, 0.6643, 0.2727, 0.7022, 0.1818, 0.7022, 0.1818, 0.6643, 0.2727, 0.8, 0.2727, 0.8332, 0.1818, 0.8332, 0.1818, 0.8, 0.2727, 0.1406, 0.2727, 0.2986, 0.1818, 0.2986, 0.1818, 0.1406, 0.2727, 0.6224, 0.2727, 0.6643, 0.1818, 0.6643, 0.1818, 0.6224, 0.2727, 0.7527, 0.2727, 0.8, 0.1818, 0.8, 0.1818, 0.7527, 0.2273, 0.0, 0.2727, 0.1406, 0.1818, 0.1406, 0.2727, 0.5061, 0.2727, 0.6224, 0.1818, 0.6224, 0.1818, 0.5061, 0.2727, 0.7022, 0.2727, 0.7527, 0.1818, 0.7527, 0.1818, 0.7022, 0.1818, 0.7022, 0.1818, 0.7527, 0.09091, 0.7527, 0.09091, 0.7022, 0.1818, 0.8332, 0.1364, 1.0, 0.09091, 0.8332, 0.1818, 0.2986, 0.1818, 0.5061, 0.09091, 0.5061, 0.09091, 0.2986, 0.1818, 0.6643, 0.1818, 0.7022, 0.09091, 0.7022, 0.09091, 0.6643, 0.1818, 0.8, 0.1818, 0.8332, 0.09091, 0.8332, 0.09091, 0.8, 0.1818, 0.1406, 0.1818, 0.2986, 0.09091, 0.2986, 0.09091, 0.1406, 0.1818, 0.6224, 0.1818, 0.6643, 0.09091, 0.6643, 0.09091, 0.6224, 0.1818, 0.7527, 0.1818, 0.8, 0.09091, 0.8, 0.09091, 0.7527, 0.1364, 0.0, 0.1818, 0.1406, 0.09091, 0.1406, 0.1818, 0.5061, 0.1818, 0.6224, 0.09091, 0.6224, 0.09091, 0.5061, 0.04545, 0.0, 0.09091, 0.1406, 0.01361, 0.1406, 0.09091, 0.5061, 0.09091, 0.6224, 2.096e-08, 0.6224, 0.0009496, 0.5061, 0.09091, 0.7022, 0.09091, 0.7527, 2.98e-08, 0.7527, 2.582e-08, 0.7022, 0.09091, 0.8332, 0.04545, 1.0, 1.991e-08, 0.8332, 0.09091, 0.2986, 0.09091, 0.5061, 0.0009496, 0.5061, 0.005282, 0.2986, 0.09091, 0.6643, 0.09091, 0.7022, 2.582e-08, 0.7022, 2.308e-08, 0.6643, 0.09091, 0.8, 0.09091, 0.8332, 1.991e-08, 0.8332, 2.98e-08, 0.8, 0.09091, 0.1406, 0.09091, 0.2986, 0.005282, 0.2986, 0.01361, 0.1406, 0.09091, 0.6224, 0.09091, 0.6643, 2.308e-08, 0.6643, 2.096e-08, 0.6224, 0.09091, 0.7527, 0.09091, 0.8, 2.98e-08, 0.8, 2.98e-08, 0.7527, 1.0, 0.6224, 1.0, 0.6643, 0.9091, 0.6643, 0.9091, 0.6224, 1.0, 0.7527, 1.0, 0.8, 0.9091, 0.8, 0.9091, 0.7527, 0.9545, 0.0, 0.9864, 0.1406, 0.9091, 0.1406, 0.9991, 0.5061, 1.0, 0.6224, 0.9091, 0.6224, 0.9091, 0.5061, 1.0, 0.7022, 1.0, 0.7527, 0.9091, 0.7527, 0.9091, 0.7022, 1.0, 0.8332, 0.9545, 1.0, 0.9091, 0.8332, 0.9947, 0.2986, 0.9991, 0.5061, 0.9091, 0.5061, 0.9091, 0.2986, 1.0, 0.6643, 1.0, 0.7022, 0.9091, 0.7022, 0.9091, 0.6643, 1.0, 0.8, 1.0, 0.8332, 0.9091, 0.8332, 0.9091, 0.8, 0.9864, 0.1406, 0.9947, 0.2986, 0.9091, 0.2986, 0.9091, 0.1406, 0.9091, 0.8, 0.9091, 0.8332, 0.8182, 0.8332, 0.8182, 0.8, 0.9091, 0.1406, 0.9091, 0.2986, 0.8182, 0.2986, 0.8182, 0.1406, 0.9091, 0.6224, 0.9091, 0.6643, 0.8182, 0.6643, 0.8182, 0.6224, 0.9091, 0.7527, 0.9091, 0.8, 0.8182, 0.8, 0.8182, 0.7527, 0.8636, 0.0, 0.9091, 0.1406, 0.8182, 0.1406, 0.9091, 0.5061, 0.9091, 0.6224, 0.8182, 0.6224, 0.8182, 0.5061, 0.9091, 0.7022, 0.9091, 0.7527, 0.8182, 0.7527, 0.8182, 0.7022, 0.9091, 0.8332, 0.8636, 1.0, 0.8182, 0.8332, 0.9091, 0.2986, 0.9091, 0.5061, 0.8182, 0.5061, 0.8182, 0.2986, 0.9091, 0.6643, 0.9091, 0.7022, 0.8182, 0.7022, 0.8182, 0.6643, 0.8182, 0.6643, 0.8182, 0.7022, 0.7273, 0.7022, 0.7273, 0.6643, 0.8182, 0.8, 0.8182, 0.8332, 0.7273, 0.8332, 0.7273, 0.8, 0.8182, 0.1406, 0.8182, 0.2986, 0.7273, 0.2986, 0.7273, 0.1406, 0.8182, 0.6224, 0.8182, 0.6643, 0.7273, 0.6643, 0.7273, 0.6224, 0.8182, 0.7527, 0.8182, 0.8, 0.7273, 0.8, 0.7273, 0.7527, 0.7727, 0.0, 0.8182, 0.1406, 0.7273, 0.1406, 0.8182, 0.5061, 0.8182, 0.6224, 0.7273, 0.6224, 0.7273, 0.5061, 0.8182, 0.7022, 0.8182, 0.7527, 0.7273, 0.7527, 0.7273, 0.7022, 0.8182, 0.8332, 0.7727, 1.0, 0.7273, 0.8332, 0.8182, 0.2986, 0.8182, 0.5061, 0.7273, 0.5061, 0.7273, 0.2986])
me_sphere_004.update()
me_circle_012 = bpy.data.meshes.new('Circle.012')
me_circle_012.from_pydata([(0.0, 0.1052, 0.0), (-0.05686, 0.08847, 0.0), (-0.09566, 0.04369, 0.0), (-0.1041, -0.01497, 0.0), (-0.07948, -0.06887, 0.0), (-0.02963, -0.1009, 0.0), (0.02963, -0.1009, 0.0), (0.07948, -0.06887, 0.0), (0.1041, -0.01497, 0.0), (0.09566, 0.04369, 0.0), (0.05686, 0.08847, 0.0), (-7.957e-12, 0.1052, 0.02329), (-0.05686, 0.08847, 0.02329), (-0.09566, 0.04369, 0.02329), (-0.1041, -0.01497, 0.02329), (-0.07948, -0.06887, 0.02329), (-0.02963, -0.1009, 0.02329), (0.02963, -0.1009, 0.02329), (0.07948, -0.06887, 0.02329), (0.1041, -0.01497, 0.02329), (0.09566, 0.04369, 0.02329), (0.05686, 0.08847, 0.02329)], [], [(0, 10, 9, 8, 7, 6, 5, 4, 3, 2, 1), (3, 4, 15, 14), (10, 0, 11, 21), (0, 1, 12, 11), (7, 8, 19, 18), (4, 5, 16, 15), (1, 2, 13, 12), (8, 9, 20, 19), (5, 6, 17, 16), (2, 3, 14, 13), (9, 10, 21, 20), (6, 7, 18, 17), (11, 12, 13, 14, 15, 16, 17, 18, 19, 20, 21)])
_uv = me_circle_012.uv_layers.new(name='UVMap')
_uv.uv.foreach_set('vector', [0.5, 1.0, 0.7703, 0.9206, 0.9548, 0.7077, 0.9949, 0.4288, 0.8779, 0.1726, 0.6409, 0.02025, 0.3591, 0.02025, 0.1221, 0.1726, 0.005089, 0.4288, 0.04518, 0.7077, 0.2297, 0.9206, 0.005089, 0.4288, 0.1221, 0.1726, 0.1221, 0.1726, 0.005089, 0.4288, 0.7703, 0.9206, 0.5, 1.0, 0.5, 1.0, 0.7703, 0.9206, 0.5, 1.0, 0.2297, 0.9206, 0.2297, 0.9206, 0.5, 1.0, 0.8779, 0.1726, 0.9949, 0.4288, 0.9949, 0.4288, 0.8779, 0.1726, 0.1221, 0.1726, 0.3591, 0.02025, 0.3591, 0.02025, 0.1221, 0.1726, 0.2297, 0.9206, 0.04518, 0.7077, 0.04518, 0.7077, 0.2297, 0.9206, 0.9949, 0.4288, 0.9548, 0.7077, 0.9548, 0.7077, 0.9949, 0.4288, 0.3591, 0.02025, 0.6409, 0.02025, 0.6409, 0.02025, 0.3591, 0.02025, 0.04518, 0.7077, 0.005089, 0.4288, 0.005089, 0.4288, 0.04518, 0.7077, 0.9548, 0.7077, 0.7703, 0.9206, 0.7703, 0.9206, 0.9548, 0.7077, 0.6409, 0.02025, 0.8779, 0.1726, 0.8779, 0.1726, 0.6409, 0.02025, 0.5, 1.0, 0.2297, 0.9206, 0.04518, 0.7077, 0.005089, 0.4288, 0.1221, 0.1726, 0.3591, 0.02025, 0.6409, 0.02025, 0.8779, 0.1726, 0.9949, 0.4288, 0.9548, 0.7077, 0.7703, 0.9206])
me_circle_012.materials.append(mat_corpo_do_poste)
me_circle_012.update()
me_circle_013 = bpy.data.meshes.new('Circle.013')
me_circle_013.from_pydata([(0.0, 0.1052, 0.0), (-0.05686, 0.08847, 0.0), (-0.09566, 0.04369, 0.0), (-0.1041, -0.01497, 0.0), (-0.07948, -0.06887, 0.0), (-0.02963, -0.1009, 0.0), (0.02963, -0.1009, 0.0), (0.07948, -0.06887, 0.0), (0.1041, -0.01497, 0.0), (0.09566, 0.04369, 0.0), (0.05686, 0.08847, 0.0), (-7.957e-12, 0.1052, 0.02329), (-0.05686, 0.08847, 0.02329), (-0.09566, 0.04369, 0.02329), (-0.1041, -0.01497, 0.02329), (-0.07948, -0.06887, 0.02329), (-0.02963, -0.1009, 0.02329), (0.02963, -0.1009, 0.02329), (0.07948, -0.06887, 0.02329), (0.1041, -0.01497, 0.02329), (0.09566, 0.04369, 0.02329), (0.05686, 0.08847, 0.02329)], [], [(0, 10, 9, 8, 7, 6, 5, 4, 3, 2, 1), (3, 4, 15, 14), (10, 0, 11, 21), (0, 1, 12, 11), (7, 8, 19, 18), (4, 5, 16, 15), (1, 2, 13, 12), (8, 9, 20, 19), (5, 6, 17, 16), (2, 3, 14, 13), (9, 10, 21, 20), (6, 7, 18, 17), (11, 12, 13, 14, 15, 16, 17, 18, 19, 20, 21)])
_uv = me_circle_013.uv_layers.new(name='UVMap')
_uv.uv.foreach_set('vector', [0.5, 1.0, 0.7703, 0.9206, 0.9548, 0.7077, 0.9949, 0.4288, 0.8779, 0.1726, 0.6409, 0.02025, 0.3591, 0.02025, 0.1221, 0.1726, 0.005089, 0.4288, 0.04518, 0.7077, 0.2297, 0.9206, 0.005089, 0.4288, 0.1221, 0.1726, 0.1221, 0.1726, 0.005089, 0.4288, 0.7703, 0.9206, 0.5, 1.0, 0.5, 1.0, 0.7703, 0.9206, 0.5, 1.0, 0.2297, 0.9206, 0.2297, 0.9206, 0.5, 1.0, 0.8779, 0.1726, 0.9949, 0.4288, 0.9949, 0.4288, 0.8779, 0.1726, 0.1221, 0.1726, 0.3591, 0.02025, 0.3591, 0.02025, 0.1221, 0.1726, 0.2297, 0.9206, 0.04518, 0.7077, 0.04518, 0.7077, 0.2297, 0.9206, 0.9949, 0.4288, 0.9548, 0.7077, 0.9548, 0.7077, 0.9949, 0.4288, 0.3591, 0.02025, 0.6409, 0.02025, 0.6409, 0.02025, 0.3591, 0.02025, 0.04518, 0.7077, 0.005089, 0.4288, 0.005089, 0.4288, 0.04518, 0.7077, 0.9548, 0.7077, 0.7703, 0.9206, 0.7703, 0.9206, 0.9548, 0.7077, 0.6409, 0.02025, 0.8779, 0.1726, 0.8779, 0.1726, 0.6409, 0.02025, 0.5, 1.0, 0.2297, 0.9206, 0.04518, 0.7077, 0.005089, 0.4288, 0.1221, 0.1726, 0.3591, 0.02025, 0.6409, 0.02025, 0.8779, 0.1726, 0.9949, 0.4288, 0.9548, 0.7077, 0.7703, 0.9206])
me_circle_013.materials.append(mat_corpo_do_poste)
me_circle_013.update()
me_circle_014 = bpy.data.meshes.new('Circle.014')
me_circle_014.from_pydata([(0.01564, 0.01247, 0.05429), (-2.247e-10, 0.02, 0.05429), (-0.0195, -0.00445, 0.05429), (-0.008678, -0.01802, 0.05429), (-0.01564, 0.01247, 0.05429), (0.0195, -0.00445, 0.05429), (0.008678, -0.01802, 0.05429), (-0.01564, 0.01247, -0.02817), (0.0, 0.02, -0.02817), (-0.008678, -0.01802, -0.02817), (-0.0195, -0.00445, -0.02817), (0.01564, 0.01247, -0.02817), (0.0195, -0.00445, -0.02817), (0.008678, -0.01802, -0.02817)], [], [(1, 4, 2, 3, 6, 5, 0), (8, 1, 0, 11), (12, 5, 6, 13), (9, 3, 2, 10), (7, 4, 1, 8), (11, 0, 5, 12), (13, 6, 3, 9), (10, 2, 4, 7), (8, 11, 12, 13, 9, 10, 7)])
_uv = me_circle_014.uv_layers.new(name='UVMap')
_uv.uv.foreach_set('vector', [0.5, 1.0, 0.1091, 0.8117, 0.01254, 0.3887, 0.2831, 0.04952, 0.7169, 0.04952, 0.9875, 0.3887, 0.8909, 0.8117, 0.5, 1.0, 0.5, 1.0, 0.8909, 0.8117, 0.8909, 0.8117, 0.9875, 0.3887, 0.9875, 0.3887, 0.7169, 0.04952, 0.7169, 0.04952, 0.2831, 0.04952, 0.2831, 0.04952, 0.01254, 0.3887, 0.01254, 0.3887, 0.1091, 0.8117, 0.1091, 0.8117, 0.5, 1.0, 0.5, 1.0, 0.8909, 0.8117, 0.8909, 0.8117, 0.9875, 0.3887, 0.9875, 0.3887, 0.7169, 0.04952, 0.7169, 0.04952, 0.2831, 0.04952, 0.2831, 0.04952, 0.01254, 0.3887, 0.01254, 0.3887, 0.1091, 0.8117, 0.1091, 0.8117, 0.5, 1.0, 0.8909, 0.8117, 0.9875, 0.3887, 0.7169, 0.04952, 0.2831, 0.04952, 0.01254, 0.3887, 0.1091, 0.8117])
me_circle_014.materials.append(mat_corpo_do_poste)
me_circle_014.update()
me_sphere_005 = bpy.data.meshes.new('Sphere.005')
me_sphere_005.from_pydata([(0.05088, 0.07917, 0.1627), (0.06038, 0.09395, 0.1537), (0.07349, 0.1144, 0.1393), (0.08438, 0.1313, 0.117), (0.09047, 0.1408, 0.09553), (0.09475, 0.1474, 0.06871), (0.09222, 0.1435, 0.004295), (0.06582, 0.1024, -0.09574), (0.03833, 0.05965, -0.1625), (0.0856, 0.03909, 0.1627), (0.1016, 0.04639, 0.1537), (0.1236, 0.05647, 0.1393), (0.142, 0.06484, 0.117), (0.1522, 0.06952, 0.09553), (0.1594, 0.07281, 0.06871), (0.1552, 0.07086, 0.004295), (0.1107, 0.05058, -0.09574), (0.06449, 0.02945, -0.1625), (0.09315, -0.01339, 0.1627), (0.1105, -0.01589, 0.1537), (0.1345, -0.01935, 0.1393), (0.1545, -0.02221, 0.117), (0.1656, -0.02382, 0.09553), (0.1735, -0.02494, 0.06871), (0.1688, -0.02428, 0.004295), (0.1205, -0.01733, -0.09574), (0.07018, -0.01009, -0.1625), (0.07112, -0.06163, 0.1627), (0.0844, -0.07313, 0.1537), (0.1027, -0.08902, 0.1393), (0.118, -0.1022, 0.117), (0.1265, -0.1096, 0.09553), (0.1325, -0.1148, 0.06871), (0.1289, -0.1117, 0.004295), (0.09201, -0.07973, -0.09574), (0.05358, -0.04643, -0.1625), (0.02651, -0.09029, 0.1627), (0.03146, -0.1072, 0.1537), (0.0383, -0.1304, 0.1393), (0.04397, -0.1498, 0.117), (0.04715, -0.1606, 0.09553), (0.04938, -0.1682, 0.06871), (0.04806, -0.1637, 0.004295), (0.0343, -0.1168, -0.09574), (0.01997, -0.06803, -0.1625), (-0.02651, -0.09029, 0.1627), (-0.03146, -0.1072, 0.1537), (-0.0383, -0.1304, 0.1393), (-0.04397, -0.1498, 0.117), (-0.04715, -0.1606, 0.09553), (-0.04938, -0.1682, 0.06871), (-0.04806, -0.1637, 0.004295), (-0.0343, -0.1168, -0.09574), (-0.01997, -0.06803, -0.1625), (-0.07112, -0.06163, 0.1627), (-0.0844, -0.07313, 0.1537), (-0.1027, -0.08902, 0.1393), (-0.118, -0.1022, 0.117), (-0.1265, -0.1096, 0.09553), (-0.1325, -0.1148, 0.06871), (-0.1289, -0.1117, 0.004295), (-0.09201, -0.07973, -0.09574), (-0.05358, -0.04643, -0.1625), (0.0, 0.0, -0.1625), (0.0, 0.0, 0.1665), (-0.09315, -0.01339, 0.1627), (-0.1105, -0.01589, 0.1537), (-0.1345, -0.01935, 0.1393), (-0.1545, -0.02221, 0.117), (-0.1656, -0.02382, 0.09553), (-0.1735, -0.02494, 0.06871), (-0.1688, -0.02428, 0.004295), (-0.1205, -0.01733, -0.09574), (-0.07018, -0.01009, -0.1625), (-0.0856, 0.03909, 0.1627), (-0.1016, 0.04639, 0.1537), (-0.1236, 0.05647, 0.1393), (-0.142, 0.06484, 0.117), (-0.1522, 0.06952, 0.09553), (-0.1594, 0.07281, 0.06871), (-0.1552, 0.07086, 0.004295), (-0.1107, 0.05058, -0.09574), (-0.06449, 0.02945, -0.1625), (-0.05088, 0.07917, 0.1627), (-0.06038, 0.09395, 0.1537), (-0.07349, 0.1144, 0.1393), (-0.08438, 0.1313, 0.117), (-0.09047, 0.1408, 0.09553), (-0.09475, 0.1474, 0.06871), (-0.09222, 0.1435, 0.004295), (-0.06582, 0.1024, -0.09574), (-0.03833, 0.05965, -0.1625), (-3.792e-08, 0.0941, 0.1627), (-4.843e-08, 0.1117, 0.1537), (-5.621e-08, 0.1359, 0.1393), (-6.115e-08, 0.1561, 0.117), (-6.308e-08, 0.1673, 0.09553), (-6.404e-08, 0.1753, 0.06871), (-6.698e-08, 0.1706, 0.004295), (-4.882e-08, 0.1217, -0.09574), (-2.833e-08, 0.0709, -0.1625)], [], [(63, 100, 8), (98, 97, 5, 6), (95, 94, 2, 3), (92, 64, 0), (99, 98, 6, 7), (96, 95, 3, 4), (93, 92, 0, 1), (100, 99, 7, 8), (97, 96, 4, 5), (94, 93, 1, 2), (6, 5, 14, 15), (3, 2, 11, 12), (0, 64, 9), (7, 6, 15, 16), (4, 3, 12, 13), (1, 0, 9, 10), (8, 7, 16, 17), (5, 4, 13, 14), (2, 1, 10, 11), (63, 8, 17), (11, 10, 19, 20), (63, 17, 26), (15, 14, 23, 24), (12, 11, 20, 21), (9, 64, 18), (16, 15, 24, 25), (13, 12, 21, 22), (10, 9, 18, 19), (17, 16, 25, 26), (14, 13, 22, 23), (26, 25, 34, 35), (23, 22, 31, 32), (20, 19, 28, 29), (63, 26, 35), (24, 23, 32, 33), (21, 20, 29, 30), (18, 64, 27), (25, 24, 33, 34), (22, 21, 30, 31), (19, 18, 27, 28), (31, 30, 39, 40), (28, 27, 36, 37), (35, 34, 43, 44), (32, 31, 40, 41), (29, 28, 37, 38), (63, 35, 44), (33, 32, 41, 42), (30, 29, 38, 39), (27, 64, 36), (34, 33, 42, 43), (36, 64, 45), (43, 42, 51, 52), (40, 39, 48, 49), (37, 36, 45, 46), (44, 43, 52, 53), (41, 40, 49, 50), (38, 37, 46, 47), (63, 44, 53), (42, 41, 50, 51), (39, 38, 47, 48), (48, 47, 56, 57), (45, 64, 54), (52, 51, 60, 61), (49, 48, 57, 58), (46, 45, 54, 55), (53, 52, 61, 62), (50, 49, 58, 59), (47, 46, 55, 56), (63, 53, 62), (51, 50, 59, 60), (63, 62, 73), (60, 59, 70, 71), (57, 56, 67, 68), (54, 64, 65), (61, 60, 71, 72), (58, 57, 68, 69), (55, 54, 65, 66), (62, 61, 72, 73), (59, 58, 69, 70), (56, 55, 66, 67), (70, 69, 78, 79), (67, 66, 75, 76), (63, 73, 82), (71, 70, 79, 80), (68, 67, 76, 77), (65, 64, 74), (72, 71, 80, 81), (69, 68, 77, 78), (66, 65, 74, 75), (73, 72, 81, 82), (75, 74, 83, 84), (82, 81, 90, 91), (79, 78, 87, 88), (76, 75, 84, 85), (63, 82, 91), (80, 79, 88, 89), (77, 76, 85, 86), (74, 64, 83), (81, 80, 89, 90), (78, 77, 86, 87), (87, 86, 95, 96), (84, 83, 92, 93), (91, 90, 99, 100), (88, 87, 96, 97), (85, 84, 93, 94), (63, 91, 100), (89, 88, 97, 98), (86, 85, 94, 95), (83, 64, 92), (90, 89, 98, 99)])
_uv = me_sphere_005.uv_layers.new(name='UVMap')
_uv.uv.foreach_set('vector', [0.6818, 0.0, 0.7273, 0.1406, 0.6364, 0.1406, 0.7273, 0.5061, 0.7273, 0.6224, 0.6364, 0.6224, 0.6364, 0.5061, 0.7273, 0.7022, 0.7273, 0.7527, 0.6364, 0.7527, 0.6364, 0.7022, 0.7273, 0.8332, 0.6818, 1.0, 0.6364, 0.8332, 0.7273, 0.2986, 0.7273, 0.5061, 0.6364, 0.5061, 0.6364, 0.2986, 0.7273, 0.6643, 0.7273, 0.7022, 0.6364, 0.7022, 0.6364, 0.6643, 0.7273, 0.8, 0.7273, 0.8332, 0.6364, 0.8332, 0.6364, 0.8, 0.7273, 0.1406, 0.7273, 0.2986, 0.6364, 0.2986, 0.6364, 0.1406, 0.7273, 0.6224, 0.7273, 0.6643, 0.6364, 0.6643, 0.6364, 0.6224, 0.7273, 0.7527, 0.7273, 0.8, 0.6364, 0.8, 0.6364, 0.7527, 0.6364, 0.5061, 0.6364, 0.6224, 0.5455, 0.6224, 0.5455, 0.5061, 0.6364, 0.7022, 0.6364, 0.7527, 0.5455, 0.7527, 0.5455, 0.7022, 0.6364, 0.8332, 0.5909, 1.0, 0.5455, 0.8332, 0.6364, 0.2986, 0.6364, 0.5061, 0.5455, 0.5061, 0.5455, 0.2986, 0.6364, 0.6643, 0.6364, 0.7022, 0.5455, 0.7022, 0.5455, 0.6643, 0.6364, 0.8, 0.6364, 0.8332, 0.5455, 0.8332, 0.5455, 0.8, 0.6364, 0.1406, 0.6364, 0.2986, 0.5455, 0.2986, 0.5455, 0.1406, 0.6364, 0.6224, 0.6364, 0.6643, 0.5455, 0.6643, 0.5455, 0.6224, 0.6364, 0.7527, 0.6364, 0.8, 0.5455, 0.8, 0.5455, 0.7527, 0.5909, 0.0, 0.6364, 0.1406, 0.5455, 0.1406, 0.5455, 0.7527, 0.5455, 0.8, 0.4545, 0.8, 0.4545, 0.7527, 0.5, 0.0, 0.5455, 0.1406, 0.4545, 0.1406, 0.5455, 0.5061, 0.5455, 0.6224, 0.4545, 0.6224, 0.4545, 0.5061, 0.5455, 0.7022, 0.5455, 0.7527, 0.4545, 0.7527, 0.4545, 0.7022, 0.5455, 0.8332, 0.5, 1.0, 0.4545, 0.8332, 0.5455, 0.2986, 0.5455, 0.5061, 0.4545, 0.5061, 0.4545, 0.2986, 0.5455, 0.6643, 0.5455, 0.7022, 0.4545, 0.7022, 0.4545, 0.6643, 0.5455, 0.8, 0.5455, 0.8332, 0.4545, 0.8332, 0.4545, 0.8, 0.5455, 0.1406, 0.5455, 0.2986, 0.4545, 0.2986, 0.4545, 0.1406, 0.5455, 0.6224, 0.5455, 0.6643, 0.4545, 0.6643, 0.4545, 0.6224, 0.4545, 0.1406, 0.4545, 0.2986, 0.3636, 0.2986, 0.3636, 0.1406, 0.4545, 0.6224, 0.4545, 0.6643, 0.3636, 0.6643, 0.3636, 0.6224, 0.4545, 0.7527, 0.4545, 0.8, 0.3636, 0.8, 0.3636, 0.7527, 0.4091, 0.0, 0.4545, 0.1406, 0.3636, 0.1406, 0.4545, 0.5061, 0.4545, 0.6224, 0.3636, 0.6224, 0.3636, 0.5061, 0.4545, 0.7022, 0.4545, 0.7527, 0.3636, 0.7527, 0.3636, 0.7022, 0.4545, 0.8332, 0.4091, 1.0, 0.3636, 0.8332, 0.4545, 0.2986, 0.4545, 0.5061, 0.3636, 0.5061, 0.3636, 0.2986, 0.4545, 0.6643, 0.4545, 0.7022, 0.3636, 0.7022, 0.3636, 0.6643, 0.4545, 0.8, 0.4545, 0.8332, 0.3636, 0.8332, 0.3636, 0.8, 0.3636, 0.6643, 0.3636, 0.7022, 0.2727, 0.7022, 0.2727, 0.6643, 0.3636, 0.8, 0.3636, 0.8332, 0.2727, 0.8332, 0.2727, 0.8, 0.3636, 0.1406, 0.3636, 0.2986, 0.2727, 0.2986, 0.2727, 0.1406, 0.3636, 0.6224, 0.3636, 0.6643, 0.2727, 0.6643, 0.2727, 0.6224, 0.3636, 0.7527, 0.3636, 0.8, 0.2727, 0.8, 0.2727, 0.7527, 0.3182, 0.0, 0.3636, 0.1406, 0.2727, 0.1406, 0.3636, 0.5061, 0.3636, 0.6224, 0.2727, 0.6224, 0.2727, 0.5061, 0.3636, 0.7022, 0.3636, 0.7527, 0.2727, 0.7527, 0.2727, 0.7022, 0.3636, 0.8332, 0.3182, 1.0, 0.2727, 0.8332, 0.3636, 0.2986, 0.3636, 0.5061, 0.2727, 0.5061, 0.2727, 0.2986, 0.2727, 0.8332, 0.2273, 1.0, 0.1818, 0.8332, 0.2727, 0.2986, 0.2727, 0.5061, 0.1818, 0.5061, 0.1818, 0.2986, 0.2727, 0.6643, 0.2727, 0.7022, 0.1818, 0.7022, 0.1818, 0.6643, 0.2727, 0.8, 0.2727, 0.8332, 0.1818, 0.8332, 0.1818, 0.8, 0.2727, 0.1406, 0.2727, 0.2986, 0.1818, 0.2986, 0.1818, 0.1406, 0.2727, 0.6224, 0.2727, 0.6643, 0.1818, 0.6643, 0.1818, 0.6224, 0.2727, 0.7527, 0.2727, 0.8, 0.1818, 0.8, 0.1818, 0.7527, 0.2273, 0.0, 0.2727, 0.1406, 0.1818, 0.1406, 0.2727, 0.5061, 0.2727, 0.6224, 0.1818, 0.6224, 0.1818, 0.5061, 0.2727, 0.7022, 0.2727, 0.7527, 0.1818, 0.7527, 0.1818, 0.7022, 0.1818, 0.7022, 0.1818, 0.7527, 0.09091, 0.7527, 0.09091, 0.7022, 0.1818, 0.8332, 0.1364, 1.0, 0.09091, 0.8332, 0.1818, 0.2986, 0.1818, 0.5061, 0.09091, 0.5061, 0.09091, 0.2986, 0.1818, 0.6643, 0.1818, 0.7022, 0.09091, 0.7022, 0.09091, 0.6643, 0.1818, 0.8, 0.1818, 0.8332, 0.09091, 0.8332, 0.09091, 0.8, 0.1818, 0.1406, 0.1818, 0.2986, 0.09091, 0.2986, 0.09091, 0.1406, 0.1818, 0.6224, 0.1818, 0.6643, 0.09091, 0.6643, 0.09091, 0.6224, 0.1818, 0.7527, 0.1818, 0.8, 0.09091, 0.8, 0.09091, 0.7527, 0.1364, 0.0, 0.1818, 0.1406, 0.09091, 0.1406, 0.1818, 0.5061, 0.1818, 0.6224, 0.09091, 0.6224, 0.09091, 0.5061, 0.04545, 0.0, 0.09091, 0.1406, 0.01361, 0.1406, 0.09091, 0.5061, 0.09091, 0.6224, 2.096e-08, 0.6224, 0.0009496, 0.5061, 0.09091, 0.7022, 0.09091, 0.7527, 2.98e-08, 0.7527, 2.582e-08, 0.7022, 0.09091, 0.8332, 0.04545, 1.0, 1.991e-08, 0.8332, 0.09091, 0.2986, 0.09091, 0.5061, 0.0009496, 0.5061, 0.005282, 0.2986, 0.09091, 0.6643, 0.09091, 0.7022, 2.582e-08, 0.7022, 2.308e-08, 0.6643, 0.09091, 0.8, 0.09091, 0.8332, 1.991e-08, 0.8332, 2.98e-08, 0.8, 0.09091, 0.1406, 0.09091, 0.2986, 0.005282, 0.2986, 0.01361, 0.1406, 0.09091, 0.6224, 0.09091, 0.6643, 2.308e-08, 0.6643, 2.096e-08, 0.6224, 0.09091, 0.7527, 0.09091, 0.8, 2.98e-08, 0.8, 2.98e-08, 0.7527, 1.0, 0.6224, 1.0, 0.6643, 0.9091, 0.6643, 0.9091, 0.6224, 1.0, 0.7527, 1.0, 0.8, 0.9091, 0.8, 0.9091, 0.7527, 0.9545, 0.0, 0.9864, 0.1406, 0.9091, 0.1406, 0.9991, 0.5061, 1.0, 0.6224, 0.9091, 0.6224, 0.9091, 0.5061, 1.0, 0.7022, 1.0, 0.7527, 0.9091, 0.7527, 0.9091, 0.7022, 1.0, 0.8332, 0.9545, 1.0, 0.9091, 0.8332, 0.9947, 0.2986, 0.9991, 0.5061, 0.9091, 0.5061, 0.9091, 0.2986, 1.0, 0.6643, 1.0, 0.7022, 0.9091, 0.7022, 0.9091, 0.6643, 1.0, 0.8, 1.0, 0.8332, 0.9091, 0.8332, 0.9091, 0.8, 0.9864, 0.1406, 0.9947, 0.2986, 0.9091, 0.2986, 0.9091, 0.1406, 0.9091, 0.8, 0.9091, 0.8332, 0.8182, 0.8332, 0.8182, 0.8, 0.9091, 0.1406, 0.9091, 0.2986, 0.8182, 0.2986, 0.8182, 0.1406, 0.9091, 0.6224, 0.9091, 0.6643, 0.8182, 0.6643, 0.8182, 0.6224, 0.9091, 0.7527, 0.9091, 0.8, 0.8182, 0.8, 0.8182, 0.7527, 0.8636, 0.0, 0.9091, 0.1406, 0.8182, 0.1406, 0.9091, 0.5061, 0.9091, 0.6224, 0.8182, 0.6224, 0.8182, 0.5061, 0.9091, 0.7022, 0.9091, 0.7527, 0.8182, 0.7527, 0.8182, 0.7022, 0.9091, 0.8332, 0.8636, 1.0, 0.8182, 0.8332, 0.9091, 0.2986, 0.9091, 0.5061, 0.8182, 0.5061, 0.8182, 0.2986, 0.9091, 0.6643, 0.9091, 0.7022, 0.8182, 0.7022, 0.8182, 0.6643, 0.8182, 0.6643, 0.8182, 0.7022, 0.7273, 0.7022, 0.7273, 0.6643, 0.8182, 0.8, 0.8182, 0.8332, 0.7273, 0.8332, 0.7273, 0.8, 0.8182, 0.1406, 0.8182, 0.2986, 0.7273, 0.2986, 0.7273, 0.1406, 0.8182, 0.6224, 0.8182, 0.6643, 0.7273, 0.6643, 0.7273, 0.6224, 0.8182, 0.7527, 0.8182, 0.8, 0.7273, 0.8, 0.7273, 0.7527, 0.7727, 0.0, 0.8182, 0.1406, 0.7273, 0.1406, 0.8182, 0.5061, 0.8182, 0.6224, 0.7273, 0.6224, 0.7273, 0.5061, 0.8182, 0.7022, 0.8182, 0.7527, 0.7273, 0.7527, 0.7273, 0.7022, 0.8182, 0.8332, 0.7727, 1.0, 0.7273, 0.8332, 0.8182, 0.2986, 0.8182, 0.5061, 0.7273, 0.5061, 0.7273, 0.2986])
me_sphere_005.materials.append(mat_lanterna)
me_sphere_005.materials.append(None)
me_sphere_005.update()
me_circle_015 = bpy.data.meshes.new('Circle.015')
me_circle_015.from_pydata([(0.0, 0.1052, 0.0), (-0.05686, 0.08847, 0.0), (-0.09566, 0.04369, 0.0), (-0.1041, -0.01497, 0.0), (-0.07948, -0.06887, 0.0), (-0.02963, -0.1009, 0.0), (0.02963, -0.1009, 0.0), (0.07948, -0.06887, 0.0), (0.1041, -0.01497, 0.0), (0.09566, 0.04369, 0.0), (0.05686, 0.08847, 0.0), (-7.957e-12, 0.1052, 0.02329), (-0.05686, 0.08847, 0.02329), (-0.09566, 0.04369, 0.02329), (-0.1041, -0.01497, 0.02329), (-0.07948, -0.06887, 0.02329), (-0.02963, -0.1009, 0.02329), (0.02963, -0.1009, 0.02329), (0.07948, -0.06887, 0.02329), (0.1041, -0.01497, 0.02329), (0.09566, 0.04369, 0.02329), (0.05686, 0.08847, 0.02329)], [], [(0, 10, 9, 8, 7, 6, 5, 4, 3, 2, 1), (3, 4, 15, 14), (10, 0, 11, 21), (0, 1, 12, 11), (7, 8, 19, 18), (4, 5, 16, 15), (1, 2, 13, 12), (8, 9, 20, 19), (5, 6, 17, 16), (2, 3, 14, 13), (9, 10, 21, 20), (6, 7, 18, 17), (11, 12, 13, 14, 15, 16, 17, 18, 19, 20, 21)])
_uv = me_circle_015.uv_layers.new(name='UVMap')
_uv.uv.foreach_set('vector', [0.5, 1.0, 0.7703, 0.9206, 0.9548, 0.7077, 0.9949, 0.4288, 0.8779, 0.1726, 0.6409, 0.02025, 0.3591, 0.02025, 0.1221, 0.1726, 0.005089, 0.4288, 0.04518, 0.7077, 0.2297, 0.9206, 0.005089, 0.4288, 0.1221, 0.1726, 0.1221, 0.1726, 0.005089, 0.4288, 0.7703, 0.9206, 0.5, 1.0, 0.5, 1.0, 0.7703, 0.9206, 0.5, 1.0, 0.2297, 0.9206, 0.2297, 0.9206, 0.5, 1.0, 0.8779, 0.1726, 0.9949, 0.4288, 0.9949, 0.4288, 0.8779, 0.1726, 0.1221, 0.1726, 0.3591, 0.02025, 0.3591, 0.02025, 0.1221, 0.1726, 0.2297, 0.9206, 0.04518, 0.7077, 0.04518, 0.7077, 0.2297, 0.9206, 0.9949, 0.4288, 0.9548, 0.7077, 0.9548, 0.7077, 0.9949, 0.4288, 0.3591, 0.02025, 0.6409, 0.02025, 0.6409, 0.02025, 0.3591, 0.02025, 0.04518, 0.7077, 0.005089, 0.4288, 0.005089, 0.4288, 0.04518, 0.7077, 0.9548, 0.7077, 0.7703, 0.9206, 0.7703, 0.9206, 0.9548, 0.7077, 0.6409, 0.02025, 0.8779, 0.1726, 0.8779, 0.1726, 0.6409, 0.02025, 0.5, 1.0, 0.2297, 0.9206, 0.04518, 0.7077, 0.005089, 0.4288, 0.1221, 0.1726, 0.3591, 0.02025, 0.6409, 0.02025, 0.8779, 0.1726, 0.9949, 0.4288, 0.9548, 0.7077, 0.7703, 0.9206])
me_circle_015.materials.append(mat_corpo_do_poste)
me_circle_015.update()
me_circle_016 = bpy.data.meshes.new('Circle.016')
me_circle_016.from_pydata([(0.0, 0.1052, 0.0), (-0.05686, 0.08847, 0.0), (-0.09566, 0.04369, 0.0), (-0.1041, -0.01497, 0.0), (-0.07948, -0.06887, 0.0), (-0.02963, -0.1009, 0.0), (0.02963, -0.1009, 0.0), (0.07948, -0.06887, 0.0), (0.1041, -0.01497, 0.0), (0.09566, 0.04369, 0.0), (0.05686, 0.08847, 0.0), (-7.957e-12, 0.1052, 0.02329), (-0.05686, 0.08847, 0.02329), (-0.09566, 0.04369, 0.02329), (-0.1041, -0.01497, 0.02329), (-0.07948, -0.06887, 0.02329), (-0.02963, -0.1009, 0.02329), (0.02963, -0.1009, 0.02329), (0.07948, -0.06887, 0.02329), (0.1041, -0.01497, 0.02329), (0.09566, 0.04369, 0.02329), (0.05686, 0.08847, 0.02329)], [], [(0, 10, 9, 8, 7, 6, 5, 4, 3, 2, 1), (3, 4, 15, 14), (10, 0, 11, 21), (0, 1, 12, 11), (7, 8, 19, 18), (4, 5, 16, 15), (1, 2, 13, 12), (8, 9, 20, 19), (5, 6, 17, 16), (2, 3, 14, 13), (9, 10, 21, 20), (6, 7, 18, 17), (11, 12, 13, 14, 15, 16, 17, 18, 19, 20, 21)])
_uv = me_circle_016.uv_layers.new(name='UVMap')
_uv.uv.foreach_set('vector', [0.5, 1.0, 0.7703, 0.9206, 0.9548, 0.7077, 0.9949, 0.4288, 0.8779, 0.1726, 0.6409, 0.02025, 0.3591, 0.02025, 0.1221, 0.1726, 0.005089, 0.4288, 0.04518, 0.7077, 0.2297, 0.9206, 0.005089, 0.4288, 0.1221, 0.1726, 0.1221, 0.1726, 0.005089, 0.4288, 0.7703, 0.9206, 0.5, 1.0, 0.5, 1.0, 0.7703, 0.9206, 0.5, 1.0, 0.2297, 0.9206, 0.2297, 0.9206, 0.5, 1.0, 0.8779, 0.1726, 0.9949, 0.4288, 0.9949, 0.4288, 0.8779, 0.1726, 0.1221, 0.1726, 0.3591, 0.02025, 0.3591, 0.02025, 0.1221, 0.1726, 0.2297, 0.9206, 0.04518, 0.7077, 0.04518, 0.7077, 0.2297, 0.9206, 0.9949, 0.4288, 0.9548, 0.7077, 0.9548, 0.7077, 0.9949, 0.4288, 0.3591, 0.02025, 0.6409, 0.02025, 0.6409, 0.02025, 0.3591, 0.02025, 0.04518, 0.7077, 0.005089, 0.4288, 0.005089, 0.4288, 0.04518, 0.7077, 0.9548, 0.7077, 0.7703, 0.9206, 0.7703, 0.9206, 0.9548, 0.7077, 0.6409, 0.02025, 0.8779, 0.1726, 0.8779, 0.1726, 0.6409, 0.02025, 0.5, 1.0, 0.2297, 0.9206, 0.04518, 0.7077, 0.005089, 0.4288, 0.1221, 0.1726, 0.3591, 0.02025, 0.6409, 0.02025, 0.8779, 0.1726, 0.9949, 0.4288, 0.9548, 0.7077, 0.7703, 0.9206])
me_circle_016.materials.append(mat_corpo_do_poste)
me_circle_016.update()
me_circle_017 = bpy.data.meshes.new('Circle.017')
me_circle_017.from_pydata([(0.01564, 0.01247, 0.05429), (-2.247e-10, 0.02, 0.05429), (-0.0195, -0.00445, 0.05429), (-0.008678, -0.01802, 0.05429), (-0.01564, 0.01247, 0.05429), (0.0195, -0.00445, 0.05429), (0.008678, -0.01802, 0.05429), (-0.01564, 0.01247, -0.02817), (0.0, 0.02, -0.02817), (-0.008678, -0.01802, -0.02817), (-0.0195, -0.00445, -0.02817), (0.01564, 0.01247, -0.02817), (0.0195, -0.00445, -0.02817), (0.008678, -0.01802, -0.02817)], [], [(1, 4, 2, 3, 6, 5, 0), (8, 1, 0, 11), (12, 5, 6, 13), (9, 3, 2, 10), (7, 4, 1, 8), (11, 0, 5, 12), (13, 6, 3, 9), (10, 2, 4, 7), (8, 11, 12, 13, 9, 10, 7)])
_uv = me_circle_017.uv_layers.new(name='UVMap')
_uv.uv.foreach_set('vector', [0.5, 1.0, 0.1091, 0.8117, 0.01254, 0.3887, 0.2831, 0.04952, 0.7169, 0.04952, 0.9875, 0.3887, 0.8909, 0.8117, 0.5, 1.0, 0.5, 1.0, 0.8909, 0.8117, 0.8909, 0.8117, 0.9875, 0.3887, 0.9875, 0.3887, 0.7169, 0.04952, 0.7169, 0.04952, 0.2831, 0.04952, 0.2831, 0.04952, 0.01254, 0.3887, 0.01254, 0.3887, 0.1091, 0.8117, 0.1091, 0.8117, 0.5, 1.0, 0.5, 1.0, 0.8909, 0.8117, 0.8909, 0.8117, 0.9875, 0.3887, 0.9875, 0.3887, 0.7169, 0.04952, 0.7169, 0.04952, 0.2831, 0.04952, 0.2831, 0.04952, 0.01254, 0.3887, 0.01254, 0.3887, 0.1091, 0.8117, 0.1091, 0.8117, 0.5, 1.0, 0.8909, 0.8117, 0.9875, 0.3887, 0.7169, 0.04952, 0.2831, 0.04952, 0.01254, 0.3887, 0.1091, 0.8117])
me_circle_017.materials.append(mat_corpo_do_poste)
me_circle_017.update()
me_circle = bpy.data.meshes.new('Circle')
me_circle.from_pydata([(-0.02154, -0.08738, 0.03595), (0.08415, -0.03191, 0.03595), (0.07407, 0.05113, 0.03595), (-0.04183, 0.07969, 0.03595), (0.08934, 0.01085, 0.03595), (-0.05968, -0.06737, 0.03595), (-0.08934, 0.01085, 0.03595), (-0.08415, -0.03191, 0.03595), (0.05968, -0.06737, 0.03595), (2.015e-08, 0.09, 0.03595), (0.04183, 0.07969, 0.03595), (-0.07407, 0.05113, 0.03595), (0.02154, -0.08738, 0.03595), (-0.04183, 0.07969, 0.2409), (5.117e-09, 0.09, 0.2409), (-0.07407, 0.05113, 0.2409), (-0.08934, 0.01085, 0.2409), (-0.08415, -0.03191, 0.2409), (-0.05968, -0.06737, 0.2409), (-0.02154, -0.08738, 0.2409), (0.02154, -0.08738, 0.2409), (0.05968, -0.06737, 0.2409), (0.08415, -0.03191, 0.2409), (0.08934, 0.01085, 0.2409), (0.07407, 0.05113, 0.2409), (0.04183, 0.07969, 0.2409), (0.0001468, -1.779, 1.049), (0.04197, -1.779, 1.039), (0.07422, -1.779, 1.011), (0.08949, -1.779, 0.9703), (0.0843, -1.779, 0.9276), (0.05983, -1.779, 0.8921), (0.02169, -1.779, 0.8721), (-0.02139, -1.779, 0.8721), (-0.05953, -1.779, 0.8921), (-0.084, -1.779, 0.9276), (-0.0892, -1.779, 0.9703), (-0.07392, -1.779, 1.011), (-0.04168, -1.779, 1.039), (0.04197, -0.2886, 0.6592), (0.0001471, -0.2886, 0.6695), (0.07422, -0.2886, 0.6306), (0.08949, -0.2886, 0.5903), (0.0843, -0.2886, 0.5476), (0.05983, -0.2886, 0.5121), (0.02169, -0.2886, 0.4921), (-0.02139, -0.2886, 0.4921), (-0.05953, -0.2886, 0.5121), (-0.084, -0.2886, 0.5476), (-0.0892, -0.2886, 0.5903), (-0.07392, -0.2886, 0.6306), (-0.04168, -0.2886, 0.6592), (0.0001332, -0.1956, 0.6335), (0.0001053, -0.1227, 0.5694), (7.182e-05, -0.052, 0.4914), (3.861e-05, 0.01255, 0.4083), (1.187e-05, 0.06362, 0.3275), (0.04184, 0.05438, 0.3229), (0.04186, 0.004137, 0.4023), (0.0419, -0.05988, 0.4848), (0.04193, -0.1299, 0.5621), (0.04196, -0.2013, 0.625), (0.07408, 0.02878, 0.3103), (0.07411, -0.0192, 0.3858), (0.07414, -0.08176, 0.4664), (0.07418, -0.15, 0.5418), (0.0742, -0.2172, 0.6012), (0.08935, -0.007319, 0.2924), (0.08938, -0.0521, 0.3626), (0.08942, -0.1126, 0.4405), (0.08945, -0.1784, 0.5132), (0.08948, -0.2396, 0.5677), (0.08416, -0.04565, 0.2734), (0.08419, -0.08704, 0.3379), (0.08423, -0.1454, 0.413), (0.08426, -0.2086, 0.4829), (0.08429, -0.2633, 0.5322), (0.05969, -0.07743, 0.2577), (0.05972, -0.116, 0.3175), (0.05976, -0.1725, 0.3902), (0.05979, -0.2336, 0.4578), (0.05982, -0.283, 0.5027), (0.02155, -0.09538, 0.2489), (0.02158, -0.1324, 0.306), (0.02161, -0.1879, 0.3774), (0.02165, -0.2477, 0.4436), (0.02168, -0.2942, 0.4861), (-0.02153, -0.09538, 0.2489), (-0.0215, -0.1324, 0.306), (-0.02146, -0.1879, 0.3774), (-0.02143, -0.2477, 0.4436), (-0.0214, -0.2942, 0.4861), (-0.05967, -0.07744, 0.2578), (-0.05964, -0.116, 0.3175), (-0.05961, -0.1726, 0.3903), (-0.05957, -0.2336, 0.4578), (-0.05954, -0.2831, 0.5028), (-0.08414, -0.04567, 0.2735), (-0.08411, -0.08708, 0.338), (-0.08408, -0.1454, 0.4131), (-0.08404, -0.2086, 0.4829), (-0.08401, -0.2634, 0.5322), (-0.08933, -0.007339, 0.2924), (-0.08931, -0.05214, 0.3626), (-0.08927, -0.1127, 0.4406), (-0.08924, -0.1785, 0.5133), (-0.08921, -0.2396, 0.5678), (-0.07406, 0.02877, 0.3103), (-0.07403, -0.01923, 0.3859), (-0.074, -0.0818, 0.4664), (-0.07396, -0.1501, 0.5418), (-0.07393, -0.2172, 0.6012), (-0.04181, 0.05437, 0.3229), (-0.04179, 0.004121, 0.4023), (-0.04175, -0.0599, 0.4848), (-0.04172, -0.1299, 0.5621), (-0.04169, -0.2013, 0.625), (0.04197, -4.549, 1.039), (0.0001468, -4.549, 1.049), (0.07422, -4.549, 1.011), (0.08949, -4.549, 0.9703), (0.0843, -4.549, 0.9276), (0.05983, -4.549, 0.8921), (0.02169, -4.549, 0.8721), (-0.02139, -4.549, 0.8721), (-0.05953, -4.549, 0.8921), (-0.084, -4.549, 0.9276), (-0.0892, -4.549, 0.9703), (-0.07392, -4.549, 1.011), (-0.04168, -4.549, 1.039)], [], [(9, 10, 2, 4, 1, 8, 12, 0, 5, 7, 6, 11, 3), (4, 23, 22, 1), (6, 16, 15, 11), (2, 24, 23, 4), (7, 17, 16, 6), (10, 25, 24, 2), (5, 18, 17, 7), (9, 14, 25, 10), (0, 19, 18, 5), (12, 20, 19, 0), (8, 21, 20, 12), (3, 13, 14, 9), (1, 22, 21, 8), (11, 15, 13, 3), (29, 30, 43, 42), (125, 34, 33, 124), (117, 27, 26, 118), (126, 35, 34, 125), (119, 28, 27, 117), (127, 36, 35, 126), (120, 29, 28, 119), (128, 37, 36, 127), (121, 30, 29, 120), (129, 38, 37, 128), (122, 31, 30, 121), (118, 26, 38, 129), (123, 32, 31, 122), (124, 33, 32, 123), (37, 38, 51, 50), (30, 31, 44, 43), (38, 26, 40, 51), (31, 32, 45, 44), (32, 33, 46, 45), (33, 34, 47, 46), (26, 27, 39, 40), (34, 35, 48, 47), (27, 28, 41, 39), (35, 36, 49, 48), (28, 29, 42, 41), (36, 37, 50, 49), (40, 39, 61, 52), (39, 41, 66, 61), (41, 42, 71, 66), (42, 43, 76, 71), (43, 44, 81, 76), (44, 45, 86, 81), (45, 46, 91, 86), (46, 47, 96, 91), (47, 48, 101, 96), (48, 49, 106, 101), (49, 50, 111, 106), (50, 51, 116, 111), (51, 40, 52, 116), (52, 61, 60, 53), (53, 60, 59, 54), (54, 59, 58, 55), (55, 58, 57, 56), (56, 57, 25, 14), (61, 66, 65, 60), (60, 65, 64, 59), (59, 64, 63, 58), (58, 63, 62, 57), (57, 62, 24, 25), (66, 71, 70, 65), (65, 70, 69, 64), (64, 69, 68, 63), (63, 68, 67, 62), (62, 67, 23, 24), (71, 76, 75, 70), (70, 75, 74, 69), (69, 74, 73, 68), (68, 73, 72, 67), (67, 72, 22, 23), (76, 81, 80, 75), (75, 80, 79, 74), (74, 79, 78, 73), (73, 78, 77, 72), (72, 77, 21, 22), (81, 86, 85, 80), (80, 85, 84, 79), (79, 84, 83, 78), (78, 83, 82, 77), (77, 82, 20, 21), (86, 91, 90, 85), (85, 90, 89, 84), (84, 89, 88, 83), (83, 88, 87, 82), (82, 87, 19, 20), (91, 96, 95, 90), (90, 95, 94, 89), (89, 94, 93, 88), (88, 93, 92, 87), (87, 92, 18, 19), (96, 101, 100, 95), (95, 100, 99, 94), (94, 99, 98, 93), (93, 98, 97, 92), (92, 97, 17, 18), (101, 106, 105, 100), (100, 105, 104, 99), (99, 104, 103, 98), (98, 103, 102, 97), (97, 102, 16, 17), (106, 111, 110, 105), (105, 110, 109, 104), (104, 109, 108, 103), (103, 108, 107, 102), (102, 107, 15, 16), (111, 116, 115, 110), (110, 115, 114, 109), (109, 114, 113, 108), (108, 113, 112, 107), (107, 112, 13, 15), (116, 52, 53, 115), (115, 53, 54, 114), (114, 54, 55, 113), (113, 55, 56, 112), (112, 56, 14, 13), (118, 129, 128, 127, 126, 125, 124, 123, 122, 121, 120, 119, 117)])
_uv = me_circle.uv_layers.new(name='UVMap')
_uv.uv.foreach_set('vector', [0.5, 1.0, 0.7324, 0.9427, 0.9115, 0.784, 0.9964, 0.5603, 0.9675, 0.3227, 0.8316, 0.1257, 0.6197, 0.01453, 0.3803, 0.01453, 0.1684, 0.1257, 0.03249, 0.3227, 0.003646, 0.5603, 0.08851, 0.784, 0.2676, 0.9427, 0.9964, 0.5603, 0.9964, 0.5603, 0.9675, 0.3227, 0.9675, 0.3227, 0.003646, 0.5603, 0.003646, 0.5603, 0.08851, 0.784, 0.08851, 0.784, 0.9115, 0.784, 0.9115, 0.784, 0.9964, 0.5603, 0.9964, 0.5603, 0.03249, 0.3227, 0.03249, 0.3227, 0.003646, 0.5603, 0.003646, 0.5603, 0.7324, 0.9427, 0.7324, 0.9427, 0.9115, 0.784, 0.9115, 0.784, 0.1684, 0.1257, 0.1684, 0.1257, 0.03249, 0.3227, 0.03249, 0.3227, 0.5, 1.0, 0.5, 1.0, 0.7324, 0.9427, 0.7324, 0.9427, 0.3803, 0.01453, 0.3803, 0.01453, 0.1684, 0.1257, 0.1684, 0.1257, 0.6197, 0.01453, 0.6197, 0.01453, 0.3803, 0.01453, 0.3803, 0.01453, 0.8316, 0.1257, 0.8316, 0.1257, 0.6197, 0.01453, 0.6197, 0.01453, 0.2676, 0.9427, 0.2676, 0.9427, 0.5, 1.0, 0.5, 1.0, 0.9675, 0.3227, 0.9675, 0.3227, 0.8316, 0.1257, 0.8316, 0.1257, 0.08851, 0.784, 0.08851, 0.784, 0.2676, 0.9427, 0.2676, 0.9427, 0.003646, 0.5603, 0.03249, 0.3227, 0.03249, 0.3227, 0.003646, 0.5603, 0.8316, 0.1257, 0.8316, 0.1257, 0.6197, 0.01453, 0.6197, 0.01453, 0.2676, 0.9427, 0.2676, 0.9427, 0.5, 1.0, 0.5, 1.0, 0.9675, 0.3227, 0.9675, 0.3227, 0.8316, 0.1257, 0.8316, 0.1257, 0.08851, 0.784, 0.08851, 0.784, 0.2676, 0.9427, 0.2676, 0.9427, 0.9964, 0.5603, 0.9964, 0.5603, 0.9675, 0.3227, 0.9675, 0.3227, 0.003646, 0.5603, 0.003646, 0.5603, 0.08851, 0.784, 0.08851, 0.784, 0.9115, 0.784, 0.9115, 0.784, 0.9964, 0.5603, 0.9964, 0.5603, 0.03249, 0.3227, 0.03249, 0.3227, 0.003646, 0.5603, 0.003646, 0.5603, 0.7324, 0.9427, 0.7324, 0.9427, 0.9115, 0.784, 0.9115, 0.784, 0.1684, 0.1257, 0.1684, 0.1257, 0.03249, 0.3227, 0.03249, 0.3227, 0.5, 1.0, 0.5, 1.0, 0.7324, 0.9427, 0.7324, 0.9427, 0.3803, 0.01453, 0.3803, 0.01453, 0.1684, 0.1257, 0.1684, 0.1257, 0.6197, 0.01453, 0.6197, 0.01453, 0.3803, 0.01453, 0.3803, 0.01453, 0.9115, 0.784, 0.7324, 0.9427, 0.7324, 0.9427, 0.9115, 0.784, 0.03249, 0.3227, 0.1684, 0.1257, 0.1684, 0.1257, 0.03249, 0.3227, 0.7324, 0.9427, 0.5, 1.0, 0.5, 1.0, 0.7324, 0.9427, 0.1684, 0.1257, 0.3803, 0.01453, 0.3803, 0.01453, 0.1684, 0.1257, 0.3803, 0.01453, 0.6197, 0.01453, 0.6197, 0.01453, 0.3803, 0.01453, 0.6197, 0.01453, 0.8316, 0.1257, 0.8316, 0.1257, 0.6197, 0.01453, 0.5, 1.0, 0.2676, 0.9427, 0.2676, 0.9427, 0.5, 1.0, 0.8316, 0.1257, 0.9675, 0.3227, 0.9675, 0.3227, 0.8316, 0.1257, 0.2676, 0.9427, 0.08851, 0.784, 0.08851, 0.784, 0.2676, 0.9427, 0.9675, 0.3227, 0.9964, 0.5603, 0.9964, 0.5603, 0.9675, 0.3227, 0.08851, 0.784, 0.003646, 0.5603, 0.003646, 0.5603, 0.08851, 0.784, 0.9964, 0.5603, 0.9115, 0.784, 0.9115, 0.784, 0.9964, 0.5603, 0.5, 1.0, 0.2676, 0.9427, 0.3451, 0.9427, 0.5, 1.0, 0.2676, 0.9427, 0.08851, 0.784, 0.2257, 0.784, 0.3451, 0.9427, 0.08851, 0.784, 0.003646, 0.5603, 0.1691, 0.5603, 0.2257, 0.784, 0.003646, 0.5603, 0.03249, 0.3227, 0.1883, 0.3227, 0.1691, 0.5603, 0.03249, 0.3227, 0.1684, 0.1257, 0.279, 0.1257, 0.1883, 0.3227, 0.1684, 0.1257, 0.3803, 0.01453, 0.4202, 0.01453, 0.279, 0.1257, 0.3803, 0.01453, 0.6197, 0.01453, 0.5798, 0.01453, 0.4202, 0.01453, 0.6197, 0.01453, 0.8316, 0.1257, 0.721, 0.1257, 0.5798, 0.01453, 0.8316, 0.1257, 0.9675, 0.3227, 0.8117, 0.3227, 0.721, 0.1257, 0.9675, 0.3227, 0.9964, 0.5603, 0.8309, 0.5603, 0.8117, 0.3227, 0.9964, 0.5603, 0.9115, 0.784, 0.7743, 0.784, 0.8309, 0.5603, 0.9115, 0.784, 0.7324, 0.9427, 0.6549, 0.9427, 0.7743, 0.784, 0.7324, 0.9427, 0.5, 1.0, 0.5, 1.0, 0.6549, 0.9427, 0.5, 1.0, 0.3451, 0.9427, 0.4225, 0.9427, 0.5, 1.0, 0.5, 1.0, 0.4225, 0.9427, 0.5, 0.9427, 0.5, 1.0, 0.5, 1.0, 0.5, 0.9427, 0.5775, 0.9427, 0.5, 1.0, 0.5, 1.0, 0.5775, 0.9427, 0.6549, 0.9427, 0.5, 1.0, 0.5, 1.0, 0.6549, 0.9427, 0.7324, 0.9427, 0.5, 1.0, 0.3451, 0.9427, 0.2257, 0.784, 0.3628, 0.784, 0.4225, 0.9427, 0.4225, 0.9427, 0.3628, 0.784, 0.5, 0.784, 0.5, 0.9427, 0.5, 0.9427, 0.5, 0.784, 0.6372, 0.784, 0.5775, 0.9427, 0.5775, 0.9427, 0.6372, 0.784, 0.7743, 0.784, 0.6549, 0.9427, 0.6549, 0.9427, 0.7743, 0.784, 0.9115, 0.784, 0.7324, 0.9427, 0.2257, 0.784, 0.1691, 0.5603, 0.3345, 0.5603, 0.3628, 0.784, 0.3628, 0.784, 0.3345, 0.5603, 0.5, 0.5603, 0.5, 0.784, 0.5, 0.784, 0.5, 0.5603, 0.6655, 0.5603, 0.6372, 0.784, 0.6372, 0.784, 0.6655, 0.5603, 0.8309, 0.5603, 0.7743, 0.784, 0.7743, 0.784, 0.8309, 0.5603, 0.9964, 0.5603, 0.9115, 0.784, 0.1691, 0.5603, 0.1883, 0.3227, 0.3442, 0.3227, 0.3345, 0.5603, 0.3345, 0.5603, 0.3442, 0.3227, 0.5, 0.3227, 0.5, 0.5603, 0.5, 0.5603, 0.5, 0.3227, 0.6558, 0.3227, 0.6655, 0.5603, 0.6655, 0.5603, 0.6558, 0.3227, 0.8117, 0.3227, 0.8309, 0.5603, 0.8309, 0.5603, 0.8117, 0.3227, 0.9675, 0.3227, 0.9964, 0.5603, 0.1883, 0.3227, 0.279, 0.1257, 0.3895, 0.1257, 0.3442, 0.3227, 0.3442, 0.3227, 0.3895, 0.1257, 0.5, 0.1257, 0.5, 0.3227, 0.5, 0.3227, 0.5, 0.1257, 0.6105, 0.1257, 0.6558, 0.3227, 0.6558, 0.3227, 0.6105, 0.1257, 0.721, 0.1257, 0.8117, 0.3227, 0.8117, 0.3227, 0.721, 0.1257, 0.8316, 0.1257, 0.9675, 0.3227, 0.279, 0.1257, 0.4202, 0.01453, 0.4601, 0.01453, 0.3895, 0.1257, 0.3895, 0.1257, 0.4601, 0.01453, 0.5, 0.01453, 0.5, 0.1257, 0.5, 0.1257, 0.5, 0.01453, 0.5399, 0.01453, 0.6105, 0.1257, 0.6105, 0.1257, 0.5399, 0.01453, 0.5798, 0.01453, 0.721, 0.1257, 0.721, 0.1257, 0.5798, 0.01453, 0.6197, 0.01453, 0.8316, 0.1257, 0.4202, 0.01453, 0.5798, 0.01453, 0.5399, 0.01453, 0.4601, 0.01453, 0.4601, 0.01453, 0.5399, 0.01453, 0.5, 0.01453, 0.5, 0.01453, 0.5, 0.01453, 0.5, 0.01453, 0.4601, 0.01453, 0.5399, 0.01453, 0.5399, 0.01453, 0.4601, 0.01453, 0.4202, 0.01453, 0.5798, 0.01453, 0.5798, 0.01453, 0.4202, 0.01453, 0.3803, 0.01453, 0.6197, 0.01453, 0.5798, 0.01453, 0.721, 0.1257, 0.6105, 0.1257, 0.5399, 0.01453, 0.5399, 0.01453, 0.6105, 0.1257, 0.5, 0.1257, 0.5, 0.01453, 0.5, 0.01453, 0.5, 0.1257, 0.3895, 0.1257, 0.4601, 0.01453, 0.4601, 0.01453, 0.3895, 0.1257, 0.279, 0.1257, 0.4202, 0.01453, 0.4202, 0.01453, 0.279, 0.1257, 0.1684, 0.1257, 0.3803, 0.01453, 0.721, 0.1257, 0.8117, 0.3227, 0.6558, 0.3227, 0.6105, 0.1257, 0.6105, 0.1257, 0.6558, 0.3227, 0.5, 0.3227, 0.5, 0.1257, 0.5, 0.1257, 0.5, 0.3227, 0.3442, 0.3227, 0.3895, 0.1257, 0.3895, 0.1257, 0.3442, 0.3227, 0.1883, 0.3227, 0.279, 0.1257, 0.279, 0.1257, 0.1883, 0.3227, 0.03249, 0.3227, 0.1684, 0.1257, 0.8117, 0.3227, 0.8309, 0.5603, 0.6655, 0.5603, 0.6558, 0.3227, 0.6558, 0.3227, 0.6655, 0.5603, 0.5, 0.5603, 0.5, 0.3227, 0.5, 0.3227, 0.5, 0.5603, 0.3345, 0.5603, 0.3442, 0.3227, 0.3442, 0.3227, 0.3345, 0.5603, 0.1691, 0.5603, 0.1883, 0.3227, 0.1883, 0.3227, 0.1691, 0.5603, 0.003646, 0.5603, 0.03249, 0.3227, 0.8309, 0.5603, 0.7743, 0.784, 0.6372, 0.784, 0.6655, 0.5603, 0.6655, 0.5603, 0.6372, 0.784, 0.5, 0.784, 0.5, 0.5603, 0.5, 0.5603, 0.5, 0.784, 0.3628, 0.784, 0.3345, 0.5603, 0.3345, 0.5603, 0.3628, 0.784, 0.2257, 0.784, 0.1691, 0.5603, 0.1691, 0.5603, 0.2257, 0.784, 0.08851, 0.784, 0.003646, 0.5603, 0.7743, 0.784, 0.6549, 0.9427, 0.5775, 0.9427, 0.6372, 0.784, 0.6372, 0.784, 0.5775, 0.9427, 0.5, 0.9427, 0.5, 0.784, 0.5, 0.784, 0.5, 0.9427, 0.4225, 0.9427, 0.3628, 0.784, 0.3628, 0.784, 0.4225, 0.9427, 0.3451, 0.9427, 0.2257, 0.784, 0.2257, 0.784, 0.3451, 0.9427, 0.2676, 0.9427, 0.08851, 0.784, 0.6549, 0.9427, 0.5, 1.0, 0.5, 1.0, 0.5775, 0.9427, 0.5775, 0.9427, 0.5, 1.0, 0.5, 1.0, 0.5, 0.9427, 0.5, 0.9427, 0.5, 1.0, 0.5, 1.0, 0.4225, 0.9427, 0.4225, 0.9427, 0.5, 1.0, 0.5, 1.0, 0.3451, 0.9427, 0.3451, 0.9427, 0.5, 1.0, 0.5, 1.0, 0.2676, 0.9427, 0.5, 1.0, 0.7324, 0.9427, 0.9115, 0.784, 0.9964, 0.5603, 0.9675, 0.3227, 0.8316, 0.1257, 0.6197, 0.01453, 0.3803, 0.01453, 0.1684, 0.1257, 0.03249, 0.3227, 0.003646, 0.5603, 0.08851, 0.784, 0.2676, 0.9427])
me_circle.materials.append(mat_corpo_do_poste)
me_circle.update()

# ---- objects
ob_light = bpy.data.objects.new('Light', light_light)
ob_camera = bpy.data.objects.new('Camera', cam_camera)
ob_poste_cabe_a = bpy.data.objects.new('Poste cabeça', me_cube_002)
ob_lanterna = bpy.data.objects.new('Lanterna', me_sphere_001)
ob_c_rculo_baixo = bpy.data.objects.new('Círculo baixo', me_circle_005)
ob_c_rculo_cima = bpy.data.objects.new('Círculo cima', me_circle_006)
ob_conector = bpy.data.objects.new('Conector', me_circle_011)
ob_lanterna_001 = bpy.data.objects.new('Lanterna.001', me_sphere_004)
ob_c_rculo_baixo_003 = bpy.data.objects.new('Círculo baixo.003', me_circle_012)
ob_c_rculo_cima_003 = bpy.data.objects.new('Círculo cima.003', me_circle_013)
ob_conector_001 = bpy.data.objects.new('Conector.001', me_circle_014)
ob_lanterna_002 = bpy.data.objects.new('Lanterna.002', me_sphere_005)
ob_c_rculo_baixo_004 = bpy.data.objects.new('Círculo baixo.004', me_circle_015)
ob_c_rculo_cima_004 = bpy.data.objects.new('Círculo cima.004', me_circle_016)
ob_conector_002 = bpy.data.objects.new('Conector.002', me_circle_017)
ob_poste_pesco_o = bpy.data.objects.new('Poste Pescoço', me_circle)

# ---- transforms, parenting, visibility, modifiers, constraints
ob_light.location = (4.076, 1.005, 5.904)
ob_light.rotation_euler = (0.6503, 0.05522, 1.866)
ob_light.lock_rotations_4d = False
ob_light.empty_display_type = 'ARROWS'
ob_light.color = (0.0, 0.0, 0.0, 0.0)
ob_light.lineart.crease_threshold = 0.0
ob_camera.location = (7.359, -6.926, 4.958)
ob_camera.rotation_euler = (1.109, 0.0, 0.8149)
ob_camera.lock_rotations_4d = False
ob_camera.empty_display_type = 'ARROWS'
ob_camera.color = (0.0, 0.0, 0.0, 0.0)
ob_camera.display_type = 'WIRE'
ob_camera.lineart.crease_threshold = 0.0
ob_poste_cabe_a.location = (-0.466, -1.677, 4.521)
ob_poste_cabe_a.scale = (0.15, 0.7, 0.15)
_m = ob_poste_cabe_a.modifiers.new('Mirror', 'MIRROR')
_m.use_axis = (False, True, False)
ob_lanterna.parent = ob_poste_cabe_a
ob_lanterna.matrix_parent_inverse = Matrix(((6.667, -0.0, 0.0, 3.107), (-0.0, 1.429, -0.0, 2.569), (-0.0, 0.0, 6.667, -25.93), (-0.0, 0.0, -0.0, 1.0)))
ob_lanterna.location = (-0.3083, -2.307, 3.476)
ob_lanterna.scale = (1.01, 1.021, 1.0)
ob_c_rculo_baixo.parent = ob_lanterna
ob_c_rculo_baixo.matrix_parent_inverse = Matrix(((0.9898, -0.0, -0.0, -1.178), (-0.0, 0.9797, 0.0, 1.852), (-0.0, -0.0, 1.0, -1.19), (-0.0, 0.0, -0.0, 1.0)))
ob_c_rculo_baixo.location = (1.19, -1.89, 1.004)
ob_c_rculo_baixo.scale = (0.69, 0.69, 1.0)
ob_c_rculo_baixo.lock_scale = (False, False, True)
ob_c_rculo_cima.parent = ob_lanterna
ob_c_rculo_cima.matrix_parent_inverse = Matrix(((0.9898, -0.0, -0.0, -1.178), (-0.0, 0.9797, 0.0, 1.852), (-0.0, -0.0, 1.0, -1.19), (-0.0, 0.0, -0.0, 1.0)))
ob_c_rculo_cima.location = (1.19, -1.89, 1.353)
ob_c_rculo_cima.scale = (0.69, 0.69, 1.0)
ob_c_rculo_cima.lock_scale = (False, False, True)
ob_conector.parent = ob_lanterna
ob_conector.matrix_parent_inverse = Matrix(((0.9898, -0.0, 0.0, 0.321), (-0.0, 0.9797, -0.0, 1.898), (-0.0, 0.0, 1.0, -4.157), (-0.0, 0.0, -0.0, 1.0)))
ob_conector.location = (-0.3231, -1.931, 4.37)
ob_lanterna_001.parent = ob_poste_cabe_a
ob_lanterna_001.matrix_parent_inverse = Matrix(((6.667, -0.0, 0.0, 3.107), (-0.0, 1.429, -0.0, 2.569), (-0.0, 0.0, 6.667, -25.93), (-0.0, 0.0, -0.0, 1.0)))
ob_lanterna_001.location = (-0.3083, -1.782, 3.476)
ob_lanterna_001.scale = (1.01, 1.021, 1.0)
ob_c_rculo_baixo_003.parent = ob_lanterna_001
ob_c_rculo_baixo_003.matrix_parent_inverse = Matrix(((0.9898, -0.0, -0.0, -1.178), (-0.0, 0.9797, 0.0, 1.852), (-0.0, -0.0, 1.0, -1.19), (-0.0, 0.0, -0.0, 1.0)))
ob_c_rculo_baixo_003.location = (1.19, -1.89, 1.004)
ob_c_rculo_baixo_003.scale = (0.69, 0.69, 1.0)
ob_c_rculo_baixo_003.lock_scale = (False, False, True)
ob_c_rculo_cima_003.parent = ob_lanterna_001
ob_c_rculo_cima_003.matrix_parent_inverse = Matrix(((0.9898, -0.0, -0.0, -1.178), (-0.0, 0.9797, 0.0, 1.852), (-0.0, -0.0, 1.0, -1.19), (-0.0, 0.0, -0.0, 1.0)))
ob_c_rculo_cima_003.location = (1.19, -1.89, 1.353)
ob_c_rculo_cima_003.scale = (0.69, 0.69, 1.0)
ob_c_rculo_cima_003.lock_scale = (False, False, True)
ob_conector_001.parent = ob_lanterna_001
ob_conector_001.matrix_parent_inverse = Matrix(((0.9898, -0.0, 0.0, 0.321), (-0.0, 0.9797, -0.0, 1.898), (-0.0, 0.0, 1.0, -4.157), (-0.0, 0.0, -0.0, 1.0)))
ob_conector_001.location = (-0.3231, -1.931, 4.37)
ob_lanterna_002.parent = ob_poste_cabe_a
ob_lanterna_002.matrix_parent_inverse = Matrix(((6.667, -0.0, 0.0, 3.107), (-0.0, 1.429, -0.0, 2.569), (-0.0, 0.0, 6.667, -25.93), (-0.0, 0.0, -0.0, 1.0)))
ob_lanterna_002.location = (-0.3083, -1.184, 3.476)
ob_lanterna_002.scale = (1.01, 1.021, 1.0)
ob_c_rculo_baixo_004.parent = ob_lanterna_002
ob_c_rculo_baixo_004.matrix_parent_inverse = Matrix(((0.9898, -0.0, -0.0, -1.178), (-0.0, 0.9797, 0.0, 1.852), (-0.0, -0.0, 1.0, -1.19), (-0.0, 0.0, -0.0, 1.0)))
ob_c_rculo_baixo_004.location = (1.19, -1.89, 1.004)
ob_c_rculo_baixo_004.scale = (0.69, 0.69, 1.0)
ob_c_rculo_baixo_004.lock_scale = (False, False, True)
ob_c_rculo_cima_004.parent = ob_lanterna_002
ob_c_rculo_cima_004.matrix_parent_inverse = Matrix(((0.9898, -0.0, -0.0, -1.178), (-0.0, 0.9797, 0.0, 1.852), (-0.0, -0.0, 1.0, -1.19), (-0.0, 0.0, -0.0, 1.0)))
ob_c_rculo_cima_004.location = (1.19, -1.89, 1.353)
ob_c_rculo_cima_004.scale = (0.69, 0.69, 1.0)
ob_c_rculo_cima_004.lock_scale = (False, False, True)
ob_conector_002.parent = ob_lanterna_002
ob_conector_002.matrix_parent_inverse = Matrix(((0.9898, -0.0, 0.0, 0.321), (-0.0, 0.9797, -0.0, 1.898), (-0.0, 0.0, 1.0, -4.157), (-0.0, 0.0, -0.0, 1.0)))
ob_conector_002.location = (-0.3231, -1.931, 4.37)
ob_poste_pesco_o.parent = ob_poste_cabe_a
ob_poste_pesco_o.matrix_parent_inverse = Matrix(((6.667, -0.0, 0.0, 3.107), (-0.0, 1.429, -0.0, 2.569), (-0.0, 0.0, 6.667, -25.93), (-0.0, 0.0, -0.0, 1.0)))
ob_poste_pesco_o.location = (-0.3199, -1.192, 3.879)
ob_poste_pesco_o.rotation_euler = (1.571, 0.0, 3.142)

# ---- collection membership
col_collection.objects.link(ob_light)
col_collection.objects.link(ob_camera)
col_collection.objects.link(ob_poste_cabe_a)
col_collection.objects.link(ob_lanterna)
col_collection.objects.link(ob_c_rculo_baixo)
col_collection.objects.link(ob_c_rculo_cima)
col_collection.objects.link(ob_conector)
col_collection.objects.link(ob_lanterna_001)
col_collection.objects.link(ob_c_rculo_baixo_003)
col_collection.objects.link(ob_c_rculo_cima_003)
col_collection.objects.link(ob_conector_001)
col_collection.objects.link(ob_lanterna_002)
col_collection.objects.link(ob_c_rculo_baixo_004)
col_collection.objects.link(ob_c_rculo_cima_004)
col_collection.objects.link(ob_conector_002)
col_collection.objects.link(ob_poste_pesco_o)

# ---- scene / render settings (as saved in the file)
scene.camera = ob_camera
scene.frame_start = 1; scene.frame_end = 250; scene.frame_set(1)
scene.render.engine = 'BLENDER_EEVEE_NEXT'
scene.cycles.sampling_pattern = 'TABULATED_SOBOL'
scene.eevee.ray_tracing_options.trace_max_roughness = 0.0
bpy.context.view_layer.update()
